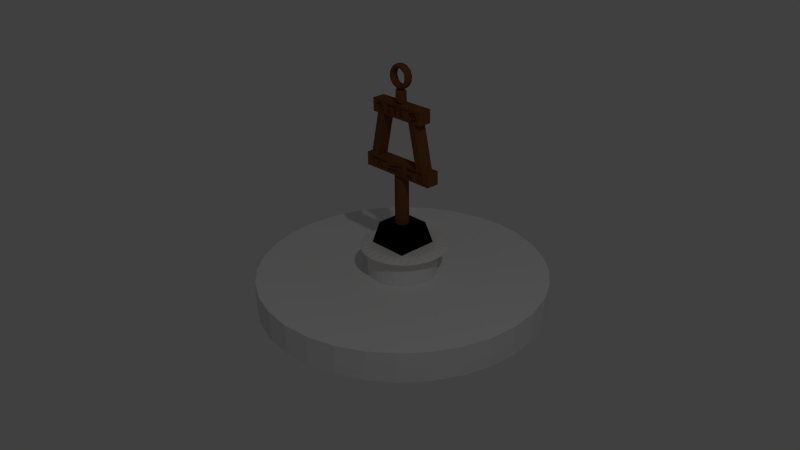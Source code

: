 # Source: bent.blend  (saved by Blender 2.67.0; exported with 4.5.12 LTS)
import bpy
from mathutils import Matrix  # noqa: F401  (used for matrix-valued properties, if any)

bpy.ops.wm.read_factory_settings(use_empty=True)
scene = bpy.context.scene
scene.name = 'Scene'

# ---- collections
col_collection_1 = bpy.data.collections.new('Collection 1'); scene.collection.children.link(col_collection_1)

# ---- materials (node trees are filled in below, after node groups)
mat_material = bpy.data.materials.new('Material')
mat_material.alpha_threshold = 0.0
mat_material.use_transparent_shadow = False
mat_material.diffuse_color = (0.7921, 0.776, 0.733, 1.0)
mat_material.roughness = 0.5
mat_material.specular_intensity = 0.572
mat_material.line_color = (0.0, 0.0, 0.0, 1.0)
mat_brick = bpy.data.materials.new('brick')
mat_brick.alpha_threshold = 0.0
mat_brick.use_transparent_shadow = False
mat_brick.roughness = 0.5
mat_brick.line_color = (0.0, 0.0, 0.0, 1.0)
mat_bronze_001 = bpy.data.materials.new('bronze.001')
mat_bronze_001.alpha_threshold = 0.0
mat_bronze_001.use_transparent_shadow = False
mat_bronze_001.diffuse_color = (0.1812, 0.06848, 0.02122, 1.0)
mat_bronze_001.roughness = 0.5
mat_bronze_001.line_color = (0.0, 0.0, 0.0, 1.0)
mat_material_004 = bpy.data.materials.new('Material.004')
mat_material_004.alpha_threshold = 0.0
mat_material_004.use_transparent_shadow = False
mat_material_004.roughness = 0.5
mat_material_004.line_color = (0.0, 0.0, 0.0, 1.0)
mat_material_001 = bpy.data.materials.new('Material.001')
mat_material_001.alpha_threshold = 0.0
mat_material_001.use_transparent_shadow = False
mat_material_001.preview_render_type = 'CUBE'
mat_material_001.diffuse_color = (0.0, 0.0, 0.0, 1.0)
mat_material_001.roughness = 0.5
mat_material_001.line_color = (0.0, 0.0, 0.0, 1.0)

# ---- material node trees

# ---- world
world_world = bpy.data.worlds.new('World'); scene.world = world_world
world_world.color = (0.05088, 0.05088, 0.05088)
world_world.use_sun_shadow = False
world_world.sun_shadow_jitter_overblur = 0.0
world_world.cycles.sampling_method = 'MANUAL'
world_world.cycles.sample_map_resolution = 256

# ---- cameras
cam_camera = bpy.data.cameras.new('Camera')
cam_camera.clip_end = 100.0
cam_camera.lens = 35.0
cam_camera.sensor_width = 32.0
cam_camera.sensor_height = 18.0
cam_camera.ortho_scale = 7.314
cam_camera.dof.focus_distance = 0.0
cam_camera.dof.aperture_fstop = 128.0

# ---- lights
light_lamp = bpy.data.lights.new('Lamp', 'POINT')
light_lamp.transmission_factor = 0.0
light_lamp.cutoff_distance = 30.0
light_lamp.energy = 100.0
light_lamp.shadow_buffer_clip_start = 1.001
light_lamp.shadow_soft_size = 0.1
light_lamp.shadow_maximum_resolution = 0.006
light_lamp.use_absolute_resolution = True
light_lamp.cycles.use_multiple_importance_sampling = False

# ---- meshes
me_cylinder_003 = bpy.data.meshes.new('Cylinder.003')
me_cylinder_003.from_pydata([(0.09755, 0.9904, 0.0), (0.2889, 0.9523, 0.0), (0.4691, 0.8777, 0.0), (0.6313, 0.7693, 0.0), (0.7693, 0.6313, 0.0), (0.8777, 0.4691, 0.0), (0.9523, 0.2889, 0.0), (0.9904, 0.09755, 0.0), (0.9904, -0.09755, 0.0), (0.9523, -0.2889, 0.0), (0.8777, -0.4691, 0.0), (0.7693, -0.6313, 0.0), (0.6313, -0.7693, 0.0), (0.4691, -0.8777, 0.0), (0.2889, -0.9523, 0.0), (0.09754, -0.9904, 0.0), (-0.09755, -0.9904, 0.0), (-0.2889, -0.9523, 0.0), (-0.4691, -0.8777, 0.0), (-0.6313, -0.7693, 0.0), (-0.7693, -0.6313, 0.0), (-0.8777, -0.4691, 0.0), (-0.9523, -0.2889, 0.0), (-0.9904, -0.09754, 0.0), (-0.9904, 0.09755, 0.0), (-0.9523, 0.2889, 0.0), (-0.8777, 0.4691, 0.0), (-0.7693, 0.6313, 0.0), (-0.6313, 0.7693, 0.0), (-0.4691, 0.8777, 0.0), (1.378e-07, 2.962e-07, 1.0), (-0.09754, 0.9904, 0.0), (-0.2889, 0.9523, 0.0), (1.187e-07, 2.85e-07, -1.0), (0.07316, 0.7428, -0.75), (0.07316, 0.7428, 0.75), (1.881e-07, 0.9952, 0.0), (0.1942, 0.9761, 0.0), (0.2167, 0.7142, -0.75), (0.2167, 0.7142, 0.75), (0.3808, 0.9194, 0.0), (0.3518, 0.6583, -0.75), (0.3518, 0.6583, 0.75), (0.5529, 0.8275, 0.0), (0.4735, 0.577, -0.75), (0.4735, 0.577, 0.75), (0.7037, 0.7037, 0.0), (0.577, 0.4735, -0.75), (0.577, 0.4735, 0.75), (0.8275, 0.5529, 0.0), (0.6583, 0.3518, -0.75), (0.6583, 0.3518, 0.75), (0.9194, 0.3808, 0.0), (0.7142, 0.2167, -0.75), (0.7142, 0.2167, 0.75), (0.9761, 0.1942, 0.0), (0.7428, 0.07316, -0.75), (0.7428, 0.07316, 0.75), (0.9952, 7.637e-08, 0.0), (0.7428, -0.07316, -0.75), (0.7428, -0.07316, 0.75), (0.9761, -0.1942, 0.0), (0.7142, -0.2167, -0.75), (0.7142, -0.2167, 0.75), (0.9194, -0.3808, 0.0), (0.6583, -0.3518, -0.75), (0.6583, -0.3518, 0.75), (0.8275, -0.5529, 0.0), (0.577, -0.4735, -0.75), (0.577, -0.4735, 0.75), (0.7037, -0.7037, 0.0), (0.4735, -0.577, -0.75), (0.4735, -0.577, 0.75), (0.5529, -0.8275, 0.0), (0.3518, -0.6583, -0.75), (0.3518, -0.6583, 0.75), (0.3808, -0.9194, 0.0), (0.2167, -0.7142, -0.75), (0.2167, -0.7142, 0.75), (0.1942, -0.9761, 0.0), (0.07316, -0.7428, -0.75), (0.07316, -0.7428, 0.75), (-3.241e-07, -0.9952, 0.0), (-0.07316, -0.7428, -0.75), (-0.07316, -0.7428, 0.75), (-0.1942, -0.9761, 0.0), (-0.2167, -0.7142, -0.75), (-0.2167, -0.7142, 0.75), (-0.3808, -0.9194, 0.0), (-0.3518, -0.6583, -0.75), (-0.3518, -0.6583, 0.75), (-0.5529, -0.8275, 0.0), (-0.4735, -0.577, -0.75), (-0.4735, -0.577, 0.75), (-0.7037, -0.7037, 0.0), (-0.577, -0.4735, -0.75), (-0.577, -0.4735, 0.75), (-0.8275, -0.5529, 0.0), (-0.6583, -0.3518, -0.75), (-0.6583, -0.3518, 0.75), (-0.9194, -0.3808, 0.0), (-0.7142, -0.2167, -0.75), (-0.7142, -0.2167, 0.75), (-0.9761, -0.1942, 0.0), (-0.7428, -0.07316, -0.75), (-0.7428, -0.07316, 0.75), (-0.9952, 9.593e-07, 0.0), (-0.7428, 0.07316, -0.75), (-0.7428, 0.07316, 0.75), (-0.9761, 0.1942, 0.0), (-0.7142, 0.2167, -0.75), (-0.7142, 0.2167, 0.75), (-0.9194, 0.3808, 0.0), (-0.6583, 0.3518, -0.75), (-0.6583, 0.3518, 0.75), (-0.8275, 0.5529, 0.0), (-0.577, 0.4735, -0.75), (-0.577, 0.4735, 0.75), (-0.7037, 0.7037, 0.0), (-0.4735, 0.577, -0.75), (-0.4735, 0.577, 0.75), (-0.5529, 0.8275, 0.0), (-0.3518, 0.6583, -0.75), (-0.3518, 0.6583, 0.75), (-0.3808, 0.9194, 0.0), (-0.2167, 0.7142, -0.75), (-0.2167, 0.7142, 0.75), (-0.1942, 0.9761, 0.0), (-0.07316, 0.7428, -0.75), (-0.07316, 0.7428, 0.75), (2.64e-07, 0.8825, -0.5556), (2.657e-07, 0.8825, 0.5556), (0.1722, 0.8655, -0.5556), (0.1722, 0.8655, 0.5556), (0.3377, 0.8153, -0.5556), (0.3377, 0.8153, 0.5556), (0.4903, 0.7338, -0.5556), (0.4903, 0.7338, 0.5556), (0.624, 0.624, -0.5556), (0.624, 0.624, 0.5556), (0.7338, 0.4903, -0.5556), (0.7338, 0.4903, 0.5556), (0.8153, 0.3377, -0.5556), (0.8153, 0.3377, 0.5556), (0.8655, 0.1722, -0.5556), (0.8655, 0.1722, 0.5556), (0.8825, 9.905e-08, -0.5556), (0.8825, 1.003e-07, 0.5556), (0.8655, -0.1722, -0.5556), (0.8655, -0.1722, 0.5556), (0.8153, -0.3377, -0.5556), (0.8153, -0.3377, 0.5556), (0.7338, -0.4903, -0.5556), (0.7338, -0.4903, 0.5556), (0.624, -0.624, -0.5556), (0.624, -0.624, 0.5556), (0.4903, -0.7338, -0.5556), (0.4903, -0.7338, 0.5556), (0.3377, -0.8153, -0.5556), (0.3377, -0.8153, 0.5556), (0.1722, -0.8655, -0.5556), (0.1722, -0.8655, 0.5556), (-2.751e-07, -0.8825, -0.5556), (-2.729e-07, -0.8825, 0.5556), (-0.1722, -0.8655, -0.5556), (-0.1722, -0.8655, 0.5556), (-0.3377, -0.8153, -0.5556), (-0.3377, -0.8153, 0.5556), (-0.4903, -0.7338, -0.5556), (-0.4903, -0.7338, 0.5556), (-0.624, -0.624, -0.5556), (-0.624, -0.624, 0.5556), (-0.7338, -0.4903, -0.5556), (-0.7338, -0.4903, 0.5556), (-0.8153, -0.3377, -0.5556), (-0.8153, -0.3377, 0.5556), (-0.8655, -0.1722, -0.5556), (-0.8655, -0.1722, 0.5556), (-0.8825, 8.834e-07, -0.5556), (-0.8825, 8.846e-07, 0.5556), (-0.8655, 0.1722, -0.5556), (-0.8655, 0.1722, 0.5556), (-0.8153, 0.3377, -0.5556), (-0.8153, 0.3377, 0.5556), (-0.7338, 0.4903, -0.5556), (-0.7338, 0.4903, 0.5556), (-0.624, 0.624, -0.5556), (-0.624, 0.624, 0.5556), (-0.4903, 0.7338, -0.5556), (-0.4903, 0.7338, 0.5556), (-0.3377, 0.8153, -0.5556), (-0.3377, 0.8153, 0.5556), (-0.1722, 0.8655, -0.5556), (-0.1722, 0.8655, 0.5556)], [], [(0, 34, 130, 36), (0, 36, 131, 35), (0, 35, 133, 37), (0, 37, 132, 34), (1, 38, 132, 37), (1, 37, 133, 39), (1, 39, 135, 40), (1, 40, 134, 38), (2, 41, 134, 40), (2, 40, 135, 42), (2, 42, 137, 43), (2, 43, 136, 41), (3, 44, 136, 43), (3, 43, 137, 45), (3, 45, 139, 46), (3, 46, 138, 44), (4, 47, 138, 46), (4, 46, 139, 48), (4, 48, 141, 49), (4, 49, 140, 47), (5, 50, 140, 49), (5, 49, 141, 51), (5, 51, 143, 52), (5, 52, 142, 50), (6, 53, 142, 52), (6, 52, 143, 54), (6, 54, 145, 55), (6, 55, 144, 53), (7, 56, 144, 55), (7, 55, 145, 57), (7, 57, 147, 58), (7, 58, 146, 56), (8, 59, 146, 58), (8, 58, 147, 60), (8, 60, 149, 61), (8, 61, 148, 59), (9, 62, 148, 61), (9, 61, 149, 63), (9, 63, 151, 64), (9, 64, 150, 62), (10, 65, 150, 64), (10, 64, 151, 66), (10, 66, 153, 67), (10, 67, 152, 65), (11, 68, 152, 67), (11, 67, 153, 69), (11, 69, 155, 70), (11, 70, 154, 68), (12, 71, 154, 70), (12, 70, 155, 72), (12, 72, 157, 73), (12, 73, 156, 71), (13, 74, 156, 73), (13, 73, 157, 75), (13, 75, 159, 76), (13, 76, 158, 74), (14, 77, 158, 76), (14, 76, 159, 78), (14, 78, 161, 79), (14, 79, 160, 77), (15, 80, 160, 79), (15, 79, 161, 81), (15, 81, 163, 82), (15, 82, 162, 80), (16, 83, 162, 82), (16, 82, 163, 84), (16, 84, 165, 85), (16, 85, 164, 83), (17, 86, 164, 85), (17, 85, 165, 87), (17, 87, 167, 88), (17, 88, 166, 86), (18, 89, 166, 88), (18, 88, 167, 90), (18, 90, 169, 91), (18, 91, 168, 89), (19, 92, 168, 91), (19, 91, 169, 93), (19, 93, 171, 94), (19, 94, 170, 92), (20, 95, 170, 94), (20, 94, 171, 96), (20, 96, 173, 97), (20, 97, 172, 95), (21, 98, 172, 97), (21, 97, 173, 99), (21, 99, 175, 100), (21, 100, 174, 98), (22, 101, 174, 100), (22, 100, 175, 102), (22, 102, 177, 103), (22, 103, 176, 101), (23, 104, 176, 103), (23, 103, 177, 105), (23, 105, 179, 106), (23, 106, 178, 104), (24, 107, 178, 106), (24, 106, 179, 108), (24, 108, 181, 109), (24, 109, 180, 107), (25, 110, 180, 109), (25, 109, 181, 111), (25, 111, 183, 112), (25, 112, 182, 110), (26, 113, 182, 112), (26, 112, 183, 114), (26, 114, 185, 115), (26, 115, 184, 113), (27, 116, 184, 115), (27, 115, 185, 117), (27, 117, 187, 118), (27, 118, 186, 116), (28, 119, 186, 118), (28, 118, 187, 120), (28, 120, 189, 121), (28, 121, 188, 119), (29, 122, 188, 121), (29, 121, 189, 123), (29, 123, 191, 124), (29, 124, 190, 122), (105, 177, 102, 175, 99, 173, 96, 30, 111, 181, 108, 179), (123, 189, 120, 187, 117, 185, 114, 183, 111, 30, 42, 135, 39, 133, 35, 131, 129, 193, 126, 191), (78, 159, 75, 157, 72, 155, 69, 30, 96, 171, 93, 169, 90, 167, 87, 165, 84, 163, 81, 161), (45, 137, 42, 30, 69, 153, 66, 151, 63, 149, 60, 147, 57, 145, 54, 143, 51, 141, 48, 139), (31, 128, 192, 127), (31, 127, 193, 129), (31, 129, 131, 36), (31, 36, 130, 128), (32, 125, 190, 124), (32, 124, 191, 126), (32, 126, 193, 127), (32, 127, 192, 125), (71, 156, 74, 158, 77, 160, 80, 33, 59, 148, 62, 150, 65, 152, 68, 154), (125, 192, 128, 33, 110, 182, 113, 184, 116, 186, 119, 188, 122, 190), (104, 178, 107, 180, 110, 33, 80, 162, 83, 164, 86, 166, 89, 168, 92, 170, 95, 172, 98, 174, 101, 176), (53, 144, 56, 146, 59, 33, 128, 130, 34, 132, 38, 134, 41, 136, 44, 138, 47, 140, 50, 142)])
me_cylinder_003.materials.append(mat_material)
me_cylinder_003.use_remesh_preserve_volume = False
me_cylinder_003.use_remesh_preserve_attributes = False
me_cylinder_003.use_mirror_vertex_groups = False
me_cylinder_003.update()
me_cylinder_002 = bpy.data.meshes.new('Cylinder.002')
me_cylinder_002.from_pydata([(0.0, 1.0, -1.0), (0.0, 1.0, 1.0), (0.1951, 0.9808, -1.0), (0.1951, 0.9808, 1.0), (0.3827, 0.9239, -1.0), (0.3827, 0.9239, 1.0), (0.5556, 0.8315, -1.0), (0.5556, 0.8315, 1.0), (0.7071, 0.7071, -1.0), (0.7071, 0.7071, 1.0), (0.8315, 0.5556, -1.0), (0.8315, 0.5556, 1.0), (0.9239, 0.3827, -1.0), (0.9239, 0.3827, 1.0), (0.9808, 0.1951, -1.0), (0.9808, 0.1951, 1.0), (1.0, 7.55e-08, -1.0), (1.0, 7.55e-08, 1.0), (0.9808, -0.1951, -1.0), (0.9808, -0.1951, 1.0), (0.9239, -0.3827, -1.0), (0.9239, -0.3827, 1.0), (0.8315, -0.5556, -1.0), (0.8315, -0.5556, 1.0), (0.7071, -0.7071, -1.0), (0.7071, -0.7071, 1.0), (0.5556, -0.8315, -1.0), (0.5556, -0.8315, 1.0), (0.3827, -0.9239, -1.0), (0.3827, -0.9239, 1.0), (0.1951, -0.9808, -1.0), (0.1951, -0.9808, 1.0), (-3.258e-07, -1.0, -1.0), (-3.258e-07, -1.0, 1.0), (-0.1951, -0.9808, -1.0), (-0.1951, -0.9808, 1.0), (-0.3827, -0.9239, -1.0), (-0.3827, -0.9239, 1.0), (-0.5556, -0.8315, -1.0), (-0.5556, -0.8315, 1.0), (-0.7071, -0.7071, -1.0), (-0.7071, -0.7071, 1.0), (-0.8315, -0.5556, -1.0), (-0.8315, -0.5556, 1.0), (-0.9239, -0.3827, -1.0), (-0.9239, -0.3827, 1.0), (-0.9808, -0.1951, -1.0), (-0.9808, -0.1951, 1.0), (-1.0, 9.656e-07, -1.0), (-1.0, 9.656e-07, 1.0), (-0.9808, 0.1951, -1.0), (-0.9808, 0.1951, 1.0), (-0.9239, 0.3827, -1.0), (-0.9239, 0.3827, 1.0), (-0.8315, 0.5556, -1.0), (-0.8315, 0.5556, 1.0), (-0.7071, 0.7071, -1.0), (-0.7071, 0.7071, 1.0), (-0.5556, 0.8315, -1.0), (-0.5556, 0.8315, 1.0), (-0.3827, 0.9239, -1.0), (-0.3827, 0.9239, 1.0), (-0.1951, 0.9808, -1.0), (-0.1951, 0.9808, 1.0)], [], [(0, 1, 3, 2), (2, 3, 5, 4), (4, 5, 7, 6), (6, 7, 9, 8), (8, 9, 11, 10), (10, 11, 13, 12), (12, 13, 15, 14), (14, 15, 17, 16), (16, 17, 19, 18), (18, 19, 21, 20), (20, 21, 23, 22), (22, 23, 25, 24), (24, 25, 27, 26), (26, 27, 29, 28), (28, 29, 31, 30), (30, 31, 33, 32), (32, 33, 35, 34), (34, 35, 37, 36), (36, 37, 39, 38), (38, 39, 41, 40), (40, 41, 43, 42), (42, 43, 45, 44), (44, 45, 47, 46), (46, 47, 49, 48), (48, 49, 51, 50), (50, 51, 53, 52), (52, 53, 55, 54), (54, 55, 57, 56), (56, 57, 59, 58), (58, 59, 61, 60), (3, 1, 63, 61, 59, 57, 55, 53, 51, 49, 47, 45, 43, 41, 39, 37, 35, 33, 31, 29, 27, 25, 23, 21, 19, 17, 15, 13, 11, 9, 7, 5), (62, 63, 1, 0), (60, 61, 63, 62), (0, 2, 4, 6, 8, 10, 12, 14, 16, 18, 20, 22, 24, 26, 28, 30, 32, 34, 36, 38, 40, 42, 44, 46, 48, 50, 52, 54, 56, 58, 60, 62)])
_uv = me_cylinder_002.uv_layers.new(name='UVMap')
_uv.uv.foreach_set('vector', [0.586, -0.1713, 0.586, -1.289, 0.6956, -1.289, 0.6956, -0.1713, 0.6956, -0.1713, 0.6956, -1.289, 0.8051, -1.289, 0.8052, -0.1713, 0.8052, -0.1713, 0.8051, -1.289, 0.9147, -1.289, 0.9147, -0.1713, 0.9147, -0.1713, 0.9147, -1.289, 1.024, -1.289, 1.024, -0.1713, 1.024, -0.1713, 1.024, -1.289, 1.134, -1.289, 1.134, -0.1713, 1.134, -0.1713, 1.134, -1.289, 1.243, -1.289, 1.243, -0.1713, 1.243, -0.1713, 1.243, -1.289, 1.353, -1.289, 1.353, -0.1713, 1.353, -0.1713, 1.353, -1.289, 1.463, -1.289, 1.463, -0.1713, 1.463, -0.1713, 1.463, -1.289, 1.572, -1.289, 1.572, -0.1713, 1.572, -0.1713, 1.572, -1.289, 1.682, -1.289, 1.682, -0.1713, 1.682, -0.1713, 1.682, -1.289, 1.791, -1.289, 1.791, -0.1713, 1.791, -0.1713, 1.791, -1.289, 1.901, -1.289, 1.901, -0.1713, 1.901, -0.1713, 1.901, -1.289, 2.01, -1.289, 2.01, -0.1713, 2.01, -0.1713, 2.01, -1.289, 2.12, -1.289, 2.12, -0.1713, 2.12, -0.1713, 2.12, -1.289, 2.229, -1.289, 2.229, -0.1713, 2.229, -0.1713, 2.229, -1.289, 2.339, -1.289, 2.339, -0.1713, -1.167, -0.1712, -1.167, -1.289, -1.057, -1.289, -1.057, -0.1712, -1.057, -0.1712, -1.057, -1.289, -0.9479, -1.289, -0.9478, -0.1712, -0.9478, -0.1712, -0.9479, -1.289, -0.8383, -1.289, -0.8383, -0.1712, -0.8383, -0.1712, -0.8383, -1.289, -0.7287, -1.289, -0.7287, -0.1712, -0.7287, -0.1712, -0.7287, -1.289, -0.6192, -1.289, -0.6191, -0.1712, -0.6191, -0.1712, -0.6192, -1.289, -0.5096, -1.289, -0.5096, -0.1712, -0.5096, -0.1712, -0.5096, -1.289, -0.4001, -1.289, -0.4, -0.1712, -0.4, -0.1712, -0.4001, -1.289, -0.2905, -1.289, -0.2905, -0.1712, -0.2905, -0.1712, -0.2905, -1.289, -0.1809, -1.289, -0.1809, -0.1712, -0.1809, -0.1712, -0.1809, -1.289, -0.07137, -1.289, -0.07133, -0.1712, -0.07133, -0.1712, -0.07137, -1.289, 0.0382, -1.289, 0.03823, -0.1713, 0.03823, -0.1713, 0.0382, -1.289, 0.1478, -1.289, 0.1478, -0.1713, 0.1478, -0.1713, 0.1478, -1.289, 0.2573, -1.289, 0.2574, -0.1713, 0.2574, -0.1713, 0.2573, -1.289, 0.3669, -1.289, 0.3669, -0.1713, 1.753, 3.014, 1.675, 3.092, 1.584, 3.152, 1.483, 3.194, 1.375, 3.216, 1.266, 3.216, 1.158, 3.194, 1.057, 3.152, 0.9661, 3.092, 0.8886, 3.014, 0.8278, 2.923, 0.7858, 2.822, 0.7644, 2.714, 0.7644, 2.605, 0.7858, 2.497, 0.8278, 2.396, 0.8886, 2.305, 0.9661, 2.227, 1.057, 2.167, 1.158, 2.125, 1.266, 2.103, 1.375, 2.103, 1.483, 2.125, 1.584, 2.167, 1.675, 2.227, 1.753, 2.305, 1.814, 2.396, 1.855, 2.497, 1.877, 2.605, 1.877, 2.714, 1.855, 2.822, 1.814, 2.923, 0.4765, -0.1713, 0.4765, -1.289, 0.586, -1.289, 0.586, -0.1713, 0.3669, -0.1713, 0.3669, -1.289, 0.4765, -1.289, 0.4765, -0.1713, -1.346, 2.591, -1.245, 2.549, -1.138, 2.528, -1.028, 2.528, -0.9206, 2.549, -0.8194, 2.591, -0.7283, 2.652, -0.6508, 2.73, -0.5899, 2.821, -0.548, 2.922, -0.5266, 3.03, -0.5266, 3.139, -0.548, 3.247, -0.5899, 3.348, -0.6508, 3.439, -0.7283, 3.516, -0.8194, 3.577, -0.9206, 3.619, -1.028, 3.641, -1.138, 3.641, -1.245, 3.619, -1.346, 3.577, -1.437, 3.516, -1.515, 3.439, -1.576, 3.348, -1.618, 3.247, -1.639, 3.139, -1.639, 3.03, -1.618, 2.922, -1.576, 2.821, -1.515, 2.73, -1.437, 2.652])
me_cylinder_002.materials.append(mat_brick)
me_cylinder_002.use_remesh_preserve_volume = False
me_cylinder_002.use_remesh_preserve_attributes = False
me_cylinder_002.use_mirror_vertex_groups = False
me_cylinder_002.update()
me_cube_004 = bpy.data.meshes.new('Cube.004')
me_cube_004.from_pydata([], [], [])
me_cube_004.use_remesh_preserve_volume = False
me_cube_004.use_remesh_preserve_attributes = False
me_cube_004.use_mirror_vertex_groups = False
me_cube_004.update()
me_cube = bpy.data.meshes.new('Cube')
me_cube.from_pydata([(-1.0, -1.0, -1.0), (-1.0, 1.0, -1.0), (1.0, 1.0, -1.0), (1.0, -1.0, -1.0), (-1.0, -1.0, 1.0), (-1.0, 1.0, 1.0), (1.0, 1.0, 1.0), (1.0, -1.0, 1.0), (0.3315, 1.0, 1.0), (0.8327, 1.0, 1.0), (0.8248, 1.0, -1.0), (0.3322, 1.0, -1.0), (0.332, 1.0, -0.3318), (0.3321, 1.0, -0.6553), (0.8263, 1.0, -0.6385), (0.8275, 1.0, -0.3161), (0.4988, 1.0, 0.6682), (0.496, 1.0, -0.3238), (0.8275, 1.0, -0.3161), (0.8263, 1.0, -0.6385), (0.3321, 1.0, -0.6553), (0.332, 1.0, -0.3318), (0.496, 1.0, -0.3238), (0.4988, 1.0, 0.6682), (0.6617, 1.0, 0.6613), (0.6634, 1.0, -0.3164), (0.6617, 1.0, 0.6613), (0.6634, 1.0, -0.3164), (0.4988, 1.0, 0.6682), (0.496, 1.0, -0.3238), (0.8275, 1.0, -0.3161), (0.8263, 1.0, -0.6385), (0.3321, 1.0, -0.6553), (0.332, 1.0, -0.3318), (0.6617, 1.0, 0.6613), (0.6634, 1.0, -0.3164), (-0.1623, 1.0, 1.0), (-0.1613, 1.0, -1.0), (0.3316, 1.0, 0.6684), (-0.1621, 1.0, 0.6657), (-0.1614, 1.0, -0.8129), (0.3321, 1.0, -0.8236), (0.3319, 1.0, 0.005223), (0.3317, 1.0, 0.3359), (0.007112, 1.0, 0.004315), (-0.3253, 1.0, -1.0), (-0.3259, 1.0, 1.0), (-0.8212, 1.0, -1.0), (-0.822, 1.0, 1.0), (-0.3257, 1.0, 0.1747), (-0.3259, 1.0, 0.8359), (0.3321, 1.0, -0.6553), (0.332, 1.0, -0.3318), (0.6617, 1.0, 0.6613), (0.6634, 1.0, -0.3164), (-0.8219, 1.0, 0.8316), (-0.3255, 1.0, -0.3212), (-0.4911, 1.0, 0.1704), (-0.4911, 1.0, 0.8403), (0.8263, 1.0, -0.6385), (0.8275, 1.0, -0.3161), (0.496, 1.0, -0.3238), (0.4988, 1.0, 0.6682), (-0.8213, 1.0, -0.8171), (-0.3254, 1.0, -0.8171), (-0.4911, 1.0, -0.3212), (-0.4911, 1.0, -0.4865), (-0.6562, 1.0, -0.4865), (-0.6569, 1.0, 0.8316), (0.3316, 1.0, 0.6684), (-0.1621, 1.0, 0.6657), (-0.1614, 1.0, -0.8129), (0.3319, 1.0, 0.005223), (0.3317, 1.0, 0.3359), (0.007112, 1.0, 0.004315), (-0.3257, 1.0, 0.1747), (-0.3259, 1.0, 0.8359), (-0.8219, 1.0, 0.8316), (-0.3255, 1.0, -0.3212), (-0.4911, 1.0, 0.1704), (-0.4911, 1.0, 0.8403), (-0.8213, 1.0, -0.8171), (-0.3254, 1.0, -0.8171), (-0.4911, 1.0, -0.3212), (-0.4911, 1.0, -0.4865), (-0.6562, 1.0, -0.4865), (-0.6569, 1.0, 0.8316), (0.3321, 0.7666, -0.6553), (0.332, 0.7666, -0.3318), (0.6617, 0.7666, 0.6613), (0.6634, 0.7666, -0.3164), (0.8263, 0.7666, -0.6385), (0.8275, 0.7666, -0.3161), (0.496, 0.7666, -0.3238), (0.4988, 0.7666, 0.6682), (0.3316, 0.7666, 0.6684), (-0.1621, 0.7666, 0.6657), (-0.1614, 0.7666, -0.8129), (0.3319, 0.7666, 0.005223), (0.3317, 0.7666, 0.3359), (0.007112, 0.7666, 0.004315), (-0.3257, 0.7666, 0.1747), (-0.3259, 0.7666, 0.8359), (-0.8219, 0.7666, 0.8316), (-0.3255, 0.7666, -0.3212), (-0.4911, 0.7666, 0.1704), (-0.4911, 0.7666, 0.8403), (-0.8213, 0.7666, -0.8171), (-0.3254, 0.7666, -0.8171), (-0.4911, 0.7666, -0.3212), (-0.4911, 0.7666, -0.4865), (-0.6562, 0.7666, -0.4865), (-0.6569, 0.7666, 0.8316)], [], [(4, 5, 1, 0), (13, 14, 10, 11, 41), (6, 7, 3, 2), (7, 4, 0, 3), (0, 1, 47, 45, 37, 11, 10, 2, 3), (7, 6, 9, 8, 36, 46, 48, 5, 4), (10, 14, 15, 9, 6, 2), (5, 48, 55, 63, 47, 1), (8, 9, 15, 25, 24, 23, 22, 12, 42, 43, 38), (19, 20, 32, 31), (15, 14, 19, 18), (23, 24, 26, 16), (22, 23, 16, 17), (25, 15, 18, 27), (13, 12, 21, 20), (12, 22, 17, 21), (14, 13, 20, 19), (24, 25, 27, 26), (30, 31, 59, 60), (27, 18, 30, 35), (17, 16, 28, 29), (21, 17, 29, 33), (26, 27, 35, 34), (20, 21, 33, 32), (16, 26, 34, 28), (18, 19, 31, 30), (40, 42, 12, 13, 41), (36, 8, 38, 39), (40, 41, 11, 37), (49, 57, 79, 75), (42, 44, 43), (46, 36, 39, 40, 37, 45, 64, 56, 49, 50), (63, 64, 45, 47), (64, 63, 81, 82), (66, 65, 83, 84), (48, 46, 50, 58, 57, 49, 56, 65, 66, 67, 68, 55), (76, 75, 101, 102), (81, 77, 103, 107), (51, 52, 88, 87), (86, 85, 111, 112), (43, 44, 74, 73), (67, 66, 84, 85), (63, 55, 77, 81), (57, 58, 80, 79), (32, 33, 52, 51), (38, 43, 73, 69), (68, 67, 85, 86), (56, 64, 82, 78), (58, 50, 76, 80), (29, 28, 62, 61), (28, 34, 53, 62), (42, 40, 71, 72), (55, 68, 86, 77), (39, 38, 69, 70), (34, 35, 54, 53), (50, 49, 75, 76), (33, 29, 61, 52), (40, 39, 70, 71), (65, 56, 78, 83), (35, 30, 60, 54), (31, 32, 51, 59), (44, 42, 72, 74), (88, 93, 94, 89, 90, 92, 91, 87), (96, 95, 99, 100, 98, 97), (103, 112, 111, 110, 109, 104, 108, 107), (101, 105, 106, 102), (71, 70, 96, 97), (77, 86, 112, 103), (53, 54, 90, 89), (78, 82, 108, 104), (75, 79, 105, 101), (69, 73, 99, 95), (83, 78, 104, 109), (79, 80, 106, 105), (72, 71, 97, 98), (61, 62, 94, 93), (52, 61, 93, 88), (84, 83, 109, 110), (80, 76, 102, 106), (74, 72, 98, 100), (54, 60, 92, 90), (62, 53, 89, 94), (60, 59, 91, 92), (85, 84, 110, 111), (59, 51, 87, 91), (82, 81, 107, 108), (73, 74, 100, 99), (70, 69, 95, 96)])
_uv = me_cube.uv_layers.new(name='UVMap')
_uv.uv.foreach_set('vector', [0.8064, 0.7915, 1.0, 0.7915, 1.0, 1.001, 0.8064, 1.001, 0.5707, 0.334, 0.569, 0.08666, 0.6051, 0.08738, 0.6051, 0.334, 0.5875, 0.334, 1.001, 0.2094, 0.8067, 0.2094, 0.8067, 0.0002402, 1.001, 0.0002402, 0.1964, 0.9946, 8.378e-05, 0.9946, 8.378e-05, 0.003525, 0.1964, 0.003525, 0.6064, 1.0, 0.6064, 0.009782, 0.6243, 0.009782, 0.6738, 0.009782, 0.6901, 0.009782, 0.7394, 0.009782, 0.7886, 0.009782, 0.806, 0.009782, 0.806, 1.0, 0.4044, 0.001844, 0.4044, 0.9984, 0.3873, 0.9984, 0.3361, 0.9984, 0.2856, 0.9984, 0.2688, 0.9984, 0.2181, 0.9984, 0.1999, 0.9984, 0.1999, 0.001844, 0.6051, 0.08738, 0.569, 0.08666, 0.5368, 0.08603, 0.4055, 0.08343, 0.4055, -0.0003002, 0.6051, -0.0003002, 0.4055, 1.001, 0.4055, 0.9117, 0.4223, 0.9117, 0.5868, 0.9114, 0.6051, 0.9114, 0.6051, 1.001, 0.4055, 0.3343, 0.4055, 0.08343, 0.5368, 0.08603, 0.5369, 0.1682, 0.4393, 0.169, 0.4386, 0.2506, 0.5376, 0.252, 0.5384, 0.3341, 0.5048, 0.3341, 0.4718, 0.3342, 0.4386, 0.3343, 0.569, 0.08666, 0.5707, 0.334, 0.5707, 0.334, 0.569, 0.08666, 0.5368, 0.08603, 0.569, 0.08666, 0.569, 0.08666, 0.5368, 0.08603, 0.4386, 0.2506, 0.4393, 0.169, 0.4393, 0.169, 0.4386, 0.2506, 0.5376, 0.252, 0.4386, 0.2506, 0.4386, 0.2506, 0.5376, 0.252, 0.5369, 0.1682, 0.5368, 0.08603, 0.5368, 0.08603, 0.5369, 0.1682, 0.5707, 0.334, 0.5384, 0.3341, 0.5384, 0.3341, 0.5707, 0.334, 0.5384, 0.3341, 0.5376, 0.252, 0.5376, 0.252, 0.5384, 0.3341, 0.569, 0.08666, 0.5707, 0.334, 0.5707, 0.334, 0.569, 0.08666, 0.4393, 0.169, 0.5369, 0.1682, 0.5369, 0.1682, 0.4393, 0.169, 0.5368, 0.08603, 0.569, 0.08666, 0.569, 0.08666, 0.5368, 0.08603, 0.5369, 0.1682, 0.5368, 0.08603, 0.5368, 0.08603, 0.5369, 0.1682, 0.5376, 0.252, 0.4386, 0.2506, 0.4386, 0.2506, 0.5376, 0.252, 0.5384, 0.3341, 0.5376, 0.252, 0.5376, 0.252, 0.5384, 0.3341, 0.4393, 0.169, 0.5369, 0.1682, 0.5369, 0.1682, 0.4393, 0.169, 0.5707, 0.334, 0.5384, 0.3341, 0.5384, 0.3341, 0.5707, 0.334, 0.4386, 0.2506, 0.4393, 0.169, 0.4393, 0.169, 0.4386, 0.2506, 0.5368, 0.08603, 0.569, 0.08666, 0.569, 0.08666, 0.5368, 0.08603, 0.5864, 0.581, 0.5048, 0.3341, 0.5384, 0.3341, 0.5707, 0.334, 0.5875, 0.334, 0.4055, 0.5815, 0.4055, 0.3343, 0.4386, 0.3343, 0.4389, 0.5814, 0.5864, 0.581, 0.5875, 0.334, 0.6051, 0.334, 0.6051, 0.581, 0.4879, 0.6633, 0.4883, 0.7461, 0.4883, 0.7461, 0.4879, 0.6633, 0.5048, 0.3341, 0.5049, 0.4967, 0.4718, 0.3342, 0.4055, 0.6634, 0.4055, 0.5815, 0.4389, 0.5814, 0.5864, 0.581, 0.6051, 0.581, 0.6051, 0.6631, 0.5868, 0.6631, 0.5373, 0.6632, 0.4879, 0.6633, 0.4219, 0.6634, 0.5868, 0.9114, 0.5868, 0.6631, 0.6051, 0.6631, 0.6051, 0.9114, 0.5868, 0.6631, 0.5868, 0.9114, 0.5868, 0.9114, 0.5868, 0.6631, 0.5538, 0.7461, 0.5373, 0.7461, 0.5373, 0.7461, 0.5538, 0.7461, 0.4055, 0.9117, 0.4055, 0.6634, 0.4219, 0.6634, 0.4215, 0.7461, 0.4883, 0.7461, 0.4879, 0.6633, 0.5373, 0.6632, 0.5373, 0.7461, 0.5538, 0.7461, 0.5538, 0.8287, 0.4223, 0.8291, 0.4223, 0.9117, 0.4219, 0.6634, 0.4879, 0.6633, 0.4879, 0.6633, 0.4219, 0.6634, 0.5868, 0.9114, 0.4223, 0.9117, 0.4223, 0.9117, 0.5868, 0.9114, 0.5707, 0.334, 0.5384, 0.3341, 0.5384, 0.3341, 0.5707, 0.334, 0.4223, 0.8291, 0.5538, 0.8287, 0.5538, 0.8287, 0.4223, 0.8291, 0.4718, 0.3342, 0.5049, 0.4967, 0.5049, 0.4967, 0.4718, 0.3342, 0.5538, 0.8287, 0.5538, 0.7461, 0.5538, 0.7461, 0.5538, 0.8287, 0.5868, 0.9114, 0.4223, 0.9117, 0.4223, 0.9117, 0.5868, 0.9114, 0.4883, 0.7461, 0.4215, 0.7461, 0.4215, 0.7461, 0.4883, 0.7461, 0.5707, 0.334, 0.5384, 0.3341, 0.5384, 0.3341, 0.5707, 0.334, 0.4386, 0.3343, 0.4718, 0.3342, 0.4718, 0.3342, 0.4386, 0.3343, 0.4223, 0.8291, 0.5538, 0.8287, 0.5538, 0.8287, 0.4223, 0.8291, 0.5373, 0.6632, 0.5868, 0.6631, 0.5868, 0.6631, 0.5373, 0.6632, 0.4215, 0.7461, 0.4219, 0.6634, 0.4219, 0.6634, 0.4215, 0.7461, 0.5376, 0.252, 0.4386, 0.2506, 0.4386, 0.2506, 0.5376, 0.252, 0.4386, 0.2506, 0.4393, 0.169, 0.4393, 0.169, 0.4386, 0.2506, 0.5048, 0.3341, 0.5864, 0.581, 0.5864, 0.581, 0.5048, 0.3341, 0.4223, 0.9117, 0.4223, 0.8291, 0.4223, 0.8291, 0.4223, 0.9117, 0.4389, 0.5814, 0.4386, 0.3343, 0.4386, 0.3343, 0.4389, 0.5814, 0.4393, 0.169, 0.5369, 0.1682, 0.5369, 0.1682, 0.4393, 0.169, 0.4219, 0.6634, 0.4879, 0.6633, 0.4879, 0.6633, 0.4219, 0.6634, 0.5384, 0.3341, 0.5376, 0.252, 0.5376, 0.252, 0.5384, 0.3341, 0.5864, 0.581, 0.4389, 0.5814, 0.4389, 0.5814, 0.5864, 0.581, 0.5373, 0.7461, 0.5373, 0.6632, 0.5373, 0.6632, 0.5373, 0.7461, 0.5369, 0.1682, 0.5368, 0.08603, 0.5368, 0.08603, 0.5369, 0.1682, 0.569, 0.08666, 0.5707, 0.334, 0.5707, 0.334, 0.569, 0.08666, 0.5049, 0.4967, 0.5048, 0.3341, 0.5048, 0.3341, 0.5049, 0.4967, 0.5384, 0.3341, 0.5376, 0.252, 0.4386, 0.2506, 0.4393, 0.169, 0.5369, 0.1682, 0.5368, 0.08603, 0.569, 0.08666, 0.5707, 0.334, 0.4389, 0.5814, 0.4386, 0.3343, 0.4718, 0.3342, 0.5049, 0.4967, 0.5048, 0.3341, 0.5864, 0.581, 0.4223, 0.9117, 0.4223, 0.8291, 0.5538, 0.8287, 0.5538, 0.7461, 0.5373, 0.7461, 0.5373, 0.6632, 0.5868, 0.6631, 0.5868, 0.9114, 0.4879, 0.6633, 0.4883, 0.7461, 0.4215, 0.7461, 0.4219, 0.6634, 0.5864, 0.581, 0.4389, 0.5814, 0.4389, 0.5814, 0.5864, 0.581, 0.4223, 0.9117, 0.4223, 0.8291, 0.4223, 0.8291, 0.4223, 0.9117, 0.4393, 0.169, 0.5369, 0.1682, 0.5369, 0.1682, 0.4393, 0.169, 0.5373, 0.6632, 0.5868, 0.6631, 0.5868, 0.6631, 0.5373, 0.6632, 0.4879, 0.6633, 0.4883, 0.7461, 0.4883, 0.7461, 0.4879, 0.6633, 0.4386, 0.3343, 0.4718, 0.3342, 0.4718, 0.3342, 0.4386, 0.3343, 0.5373, 0.7461, 0.5373, 0.6632, 0.5373, 0.6632, 0.5373, 0.7461, 0.4883, 0.7461, 0.4215, 0.7461, 0.4215, 0.7461, 0.4883, 0.7461, 0.5048, 0.3341, 0.5864, 0.581, 0.5864, 0.581, 0.5048, 0.3341, 0.5376, 0.252, 0.4386, 0.2506, 0.4386, 0.2506, 0.5376, 0.252, 0.5384, 0.3341, 0.5376, 0.252, 0.5376, 0.252, 0.5384, 0.3341, 0.5538, 0.7461, 0.5373, 0.7461, 0.5373, 0.7461, 0.5538, 0.7461, 0.4215, 0.7461, 0.4219, 0.6634, 0.4219, 0.6634, 0.4215, 0.7461, 0.5049, 0.4967, 0.5048, 0.3341, 0.5048, 0.3341, 0.5049, 0.4967, 0.5369, 0.1682, 0.5368, 0.08603, 0.5368, 0.08603, 0.5369, 0.1682, 0.4386, 0.2506, 0.4393, 0.169, 0.4393, 0.169, 0.4386, 0.2506, 0.5368, 0.08603, 0.569, 0.08666, 0.569, 0.08666, 0.5368, 0.08603, 0.5538, 0.8287, 0.5538, 0.7461, 0.5538, 0.7461, 0.5538, 0.8287, 0.569, 0.08666, 0.5707, 0.334, 0.5707, 0.334, 0.569, 0.08666, 0.5868, 0.6631, 0.5868, 0.9114, 0.5868, 0.9114, 0.5868, 0.6631, 0.4718, 0.3342, 0.5049, 0.4967, 0.5049, 0.4967, 0.4718, 0.3342, 0.4389, 0.5814, 0.4386, 0.3343, 0.4386, 0.3343, 0.4389, 0.5814])
me_cube.materials.append(mat_bronze_001)
me_cube.use_remesh_preserve_volume = False
me_cube.use_remesh_preserve_attributes = False
me_cube.use_mirror_vertex_groups = False
me_cube.update()
me_cylinder = bpy.data.meshes.new('Cylinder')
me_cylinder.from_pydata([(0.0, 0.96, -0.1), (0.0, 0.96, 0.1), (0.1873, 0.9416, -0.1), (0.1873, 0.9416, 0.1), (0.3674, 0.8869, -0.1), (0.3674, 0.8869, 0.1), (0.5333, 0.7982, -0.1), (0.5333, 0.7982, 0.1), (0.6788, 0.6788, -0.1), (0.6788, 0.6788, 0.1), (0.7982, 0.5333, -0.1), (0.7982, 0.5333, 0.1), (0.8869, 0.3674, -0.1), (0.8869, 0.3674, 0.1), (0.9416, 0.1873, -0.1), (0.9416, 0.1873, 0.1), (0.96, 7.248e-08, -0.1), (0.96, 7.248e-08, 0.1), (0.9416, -0.1873, -0.1), (0.9416, -0.1873, 0.1), (0.8869, -0.3674, -0.1), (0.8869, -0.3674, 0.1), (0.7982, -0.5333, -0.1), (0.7982, -0.5333, 0.1), (0.6788, -0.6788, -0.1), (0.6788, -0.6788, 0.1), (0.5333, -0.7982, -0.1), (0.5333, -0.7982, 0.1), (0.3674, -0.8869, -0.1), (0.3674, -0.8869, 0.1), (0.1873, -0.9416, -0.1), (0.1873, -0.9416, 0.1), (-3.128e-07, -0.96, -0.1), (-3.128e-07, -0.96, 0.1), (-0.1873, -0.9416, -0.1), (-0.1873, -0.9416, 0.1), (-0.3674, -0.8869, -0.1), (-0.3674, -0.8869, 0.1), (-0.5333, -0.7982, -0.1), (-0.5333, -0.7982, 0.1), (-0.6788, -0.6788, -0.1), (-0.6788, -0.6788, 0.1), (-0.7982, -0.5333, -0.1), (-0.7982, -0.5333, 0.1), (-0.8869, -0.3674, -0.1), (-0.8869, -0.3674, 0.1), (-0.9416, -0.1873, -0.1), (-0.9416, -0.1873, 0.1), (-0.96, 9.27e-07, -0.1), (-0.96, 9.27e-07, 0.1), (-0.9416, 0.1873, -0.1), (-0.9416, 0.1873, 0.1), (-0.8869, 0.3674, -0.1), (-0.8869, 0.3674, 0.1), (-0.7982, 0.5333, -0.1), (-0.7982, 0.5333, 0.1), (-0.6788, 0.6788, -0.1), (-0.6788, 0.6788, 0.1), (-0.5333, 0.7982, -0.1), (-0.5333, 0.7982, 0.1), (-0.3674, 0.8869, -0.1), (-0.3674, 0.8869, 0.1), (-0.1873, 0.9416, -0.1), (-0.1873, 0.9416, 0.1)], [], [(0, 1, 3, 2), (2, 3, 5, 4), (4, 5, 7, 6), (6, 7, 9, 8), (8, 9, 11, 10), (10, 11, 13, 12), (12, 13, 15, 14), (14, 15, 17, 16), (16, 17, 19, 18), (18, 19, 21, 20), (20, 21, 23, 22), (22, 23, 25, 24), (24, 25, 27, 26), (26, 27, 29, 28), (28, 29, 31, 30), (30, 31, 33, 32), (32, 33, 35, 34), (34, 35, 37, 36), (36, 37, 39, 38), (38, 39, 41, 40), (40, 41, 43, 42), (42, 43, 45, 44), (44, 45, 47, 46), (46, 47, 49, 48), (48, 49, 51, 50), (50, 51, 53, 52), (52, 53, 55, 54), (54, 55, 57, 56), (56, 57, 59, 58), (58, 59, 61, 60), (3, 1, 63, 61, 59, 57, 55, 53, 51, 49, 47, 45, 43, 41, 39, 37, 35, 33, 31, 29, 27, 25, 23, 21, 19, 17, 15, 13, 11, 9, 7, 5), (62, 63, 1, 0), (60, 61, 63, 62), (0, 2, 4, 6, 8, 10, 12, 14, 16, 18, 20, 22, 24, 26, 28, 30, 32, 34, 36, 38, 40, 42, 44, 46, 48, 50, 52, 54, 56, 58, 60, 62)])
_uv = me_cylinder.uv_layers.new(name='UVMap')
_uv.uv.foreach_set('vector', [0.663, 0.7382, 0.663, 0.5656, 0.8253, 0.5656, 0.8254, 0.7381, 0.8254, 0.7381, 0.8253, 0.5656, 0.9877, 0.5656, 0.9877, 0.7381, 0.9877, 0.7381, 0.9877, 0.5656, 1.15, 0.5655, 1.15, 0.738, 1.15, 0.738, 1.15, 0.5655, 1.312, 0.5655, 1.312, 0.738, 1.312, 0.738, 1.312, 0.5655, 1.475, 0.5654, 1.475, 0.7379, 1.475, 0.7379, 1.475, 0.5654, 1.637, 0.5654, 1.637, 0.7379, 1.637, 0.7379, 1.637, 0.5654, 1.799, 0.5653, 1.799, 0.7378, 1.799, 0.7378, 1.799, 0.5653, 1.962, 0.5652, 1.962, 0.7378, 1.962, 0.7378, 1.962, 0.5652, 2.124, 0.5652, 2.124, 0.7377, 2.124, 0.7377, 2.124, 0.5652, 2.286, 0.5651, 2.286, 0.7376, 2.286, 0.7376, 2.286, 0.5651, 2.449, 0.565, 2.449, 0.7375, 2.449, 0.7375, 2.449, 0.565, 2.611, 0.5649, 2.611, 0.7375, 2.611, 0.7375, 2.611, 0.5649, 2.773, 0.5649, 2.773, 0.7374, 2.773, 0.7374, 2.773, 0.5649, 2.936, 0.5648, 2.936, 0.7373, 2.936, 0.7373, 2.936, 0.5648, 3.098, 0.5647, 3.098, 0.7372, -2.098, 0.7385, -2.098, 0.5658, -1.936, 0.5658, -1.936, 0.7385, -1.936, 0.7385, -1.936, 0.5658, -1.773, 0.5658, -1.773, 0.7385, -1.773, 0.7385, -1.773, 0.5658, -1.611, 0.5658, -1.611, 0.7385, -1.611, 0.7385, -1.611, 0.5658, -1.448, 0.5658, -1.448, 0.7385, -1.448, 0.7385, -1.448, 0.5658, -1.286, 0.5658, -1.286, 0.7385, -1.286, 0.7385, -1.286, 0.5658, -1.123, 0.5658, -1.123, 0.7385, -1.123, 0.7385, -1.123, 0.5658, -0.9608, 0.5658, -0.9608, 0.7385, -0.9608, 0.7385, -0.9608, 0.5658, -0.7984, 0.5658, -0.7984, 0.7384, -0.7984, 0.7384, -0.7984, 0.5658, -0.636, 0.5658, -0.6359, 0.7384, -0.6359, 0.7384, -0.636, 0.5658, -0.4735, 0.5658, -0.4735, 0.7384, -0.4735, 0.7384, -0.4735, 0.5658, -0.3111, 0.5658, -0.3111, 0.7384, -0.3111, 0.7384, -0.3111, 0.5658, -0.1488, 0.5658, -0.1487, 0.7383, -0.1487, 0.7383, -0.1488, 0.5658, 0.01361, 0.5658, 0.01364, 0.7383, 0.01364, 0.7383, 0.01361, 0.5658, 0.176, 0.5657, 0.176, 0.7383, 0.176, 0.7383, 0.176, 0.5657, 0.3383, 0.5657, 0.3384, 0.7382, 0.9572, 0.8757, 0.877, 0.9559, 0.7827, 1.019, 0.6779, 1.062, 0.5667, 1.084, 0.4532, 1.084, 0.342, 1.062, 0.2372, 1.019, 0.1429, 0.9559, 0.06275, 0.8757, -0.0002565, 0.7814, -0.04366, 0.6767, -0.06578, 0.5654, -0.06578, 0.452, -0.04366, 0.3408, -0.0002567, 0.236, 0.06275, 0.1417, 0.1429, 0.06153, 0.2372, -0.001481, 0.342, -0.04488, 0.4532, -0.06701, 0.5667, -0.06701, 0.6779, -0.04488, 0.7827, -0.001481, 0.877, 0.06153, 0.9572, 0.1417, 1.02, 0.236, 1.064, 0.3408, 1.086, 0.452, 1.086, 0.5654, 1.064, 0.6767, 1.02, 0.7814, 0.5007, 0.7382, 0.5007, 0.5657, 0.663, 0.5656, 0.663, 0.7382, 0.3384, 0.7382, 0.3383, 0.5657, 0.5007, 0.5657, 0.5007, 0.7382, 0.2731, 0.7111, 0.2952, 0.7332, 0.3126, 0.7592, 0.3245, 0.788, 0.3306, 0.8187, 0.3306, 0.8499, 0.3245, 0.8806, 0.3126, 0.9094, 0.2952, 0.9354, 0.2731, 0.9575, 0.2471, 0.9749, 0.2183, 0.9868, 0.1876, 0.9929, 0.1564, 0.9929, 0.1257, 0.9868, 0.09686, 0.9749, 0.07088, 0.9575, 0.04879, 0.9354, 0.03143, 0.9094, 0.01947, 0.8806, 0.01338, 0.8499, 0.01338, 0.8187, 0.01947, 0.788, 0.03143, 0.7592, 0.04879, 0.7332, 0.07088, 0.7111, 0.09686, 0.6938, 0.1257, 0.6818, 0.1564, 0.6757, 0.1876, 0.6757, 0.2183, 0.6818, 0.2471, 0.6938])
me_cylinder.materials.append(mat_material_004)
me_cylinder.use_remesh_preserve_volume = False
me_cylinder.use_remesh_preserve_attributes = False
me_cylinder.use_mirror_vertex_groups = False
me_cylinder.update()
me_torus = bpy.data.meshes.new('Torus')
me_torus.from_pydata([(0.07871, 0.0, 0.0), (0.07084, 0.0, 0.02417), (0.05509, 0.0, 0.02417), (0.04722, 0.0, 3.418e-18), (0.05509, 0.0, -0.02417), (0.07084, 0.0, -0.02417), (0.07594, 0.009998, 0.01396), (0.06243, 0.008219, 0.02791), (0.04891, 0.006439, 0.01396), (0.04891, 0.006439, -0.01396), (0.06243, 0.008219, -0.02791), (0.07594, 0.009998, -0.01396), (0.07602, 0.02037, 0.0), (0.06842, 0.01833, 0.02417), (0.05322, 0.01426, 0.02417), (0.04561, 0.01222, 3.418e-18), (0.05322, 0.01426, -0.02417), (0.06842, 0.01833, -0.02417), (0.07077, 0.02931, 0.01396), (0.05817, 0.0241, 0.02791), (0.04558, 0.01888, 0.01396), (0.04558, 0.01888, -0.01396), (0.05817, 0.0241, -0.02791), (0.07077, 0.02931, -0.01396), (0.06816, 0.03935, 0.0), (0.06135, 0.03542, 0.02417), (0.04771, 0.02755, 0.02417), (0.0409, 0.02361, 3.418e-18), (0.04771, 0.02755, -0.02417), (0.06135, 0.03542, -0.02417), (0.06077, 0.04663, 0.01396), (0.04995, 0.03833, 0.02791), (0.03914, 0.03003, 0.01396), (0.03914, 0.03003, -0.01396), (0.04995, 0.03833, -0.02791), (0.06077, 0.04663, -0.01396), (0.05565, 0.05565, 0.0), (0.05009, 0.05009, 0.02417), (0.03896, 0.03896, 0.02417), (0.03339, 0.03339, 3.418e-18), (0.03896, 0.03896, -0.02417), (0.05009, 0.05009, -0.02417), (0.04663, 0.06077, 0.01396), (0.03833, 0.04995, 0.02791), (0.03003, 0.03914, 0.01396), (0.03003, 0.03914, -0.01396), (0.03833, 0.04995, -0.02791), (0.04663, 0.06077, -0.01396), (0.03935, 0.06816, 0.0), (0.03542, 0.06135, 0.02417), (0.02755, 0.04771, 0.02417), (0.02361, 0.0409, 3.418e-18), (0.02755, 0.04771, -0.02417), (0.03542, 0.06135, -0.02417), (0.02931, 0.07077, 0.01396), (0.0241, 0.05817, 0.02791), (0.01888, 0.04558, 0.01396), (0.01888, 0.04558, -0.01396), (0.0241, 0.05817, -0.02791), (0.02931, 0.07077, -0.01396), (0.02037, 0.07602, 0.0), (0.01833, 0.06842, 0.02417), (0.01426, 0.05322, 0.02417), (0.01222, 0.04561, 3.418e-18), (0.01426, 0.05322, -0.02417), (0.01833, 0.06842, -0.02417), (0.009998, 0.07594, 0.01396), (0.008219, 0.06243, 0.02791), (0.006439, 0.04891, 0.01396), (0.006439, 0.04891, -0.01396), (0.008219, 0.06243, -0.02791), (0.009998, 0.07594, -0.01396), (3.753e-09, 0.07871, 0.0), (7.506e-09, 0.07084, 0.02417), (5.63e-09, 0.05509, 0.02417), (5.63e-09, 0.04722, 3.418e-18), (5.63e-09, 0.05509, -0.02417), (7.506e-09, 0.07084, -0.02417), (-0.009998, 0.07594, 0.01396), (-0.008219, 0.06243, 0.02791), (-0.006439, 0.04891, 0.01396), (-0.006439, 0.04891, -0.01396), (-0.008219, 0.06243, -0.02791), (-0.009998, 0.07594, -0.01396), (-0.02037, 0.07602, 0.0), (-0.01833, 0.06842, 0.02417), (-0.01426, 0.05322, 0.02417), (-0.01222, 0.04561, 3.418e-18), (-0.01426, 0.05322, -0.02417), (-0.01833, 0.06842, -0.02417), (-0.02931, 0.07077, 0.01396), (-0.0241, 0.05817, 0.02791), (-0.01888, 0.04558, 0.01396), (-0.01888, 0.04558, -0.01396), (-0.0241, 0.05817, -0.02791), (-0.02931, 0.07077, -0.01396), (-0.03935, 0.06816, 0.0), (-0.03542, 0.06135, 0.02417), (-0.02755, 0.04771, 0.02417), (-0.02361, 0.0409, 3.418e-18), (-0.02755, 0.04771, -0.02417), (-0.03542, 0.06135, -0.02417), (-0.04663, 0.06077, 0.01396), (-0.03833, 0.04995, 0.02791), (-0.03003, 0.03914, 0.01396), (-0.03003, 0.03914, -0.01396), (-0.03833, 0.04995, -0.02791), (-0.04663, 0.06077, -0.01396), (-0.05565, 0.05565, 0.0), (-0.05009, 0.05009, 0.02417), (-0.03896, 0.03896, 0.02417), (-0.03339, 0.03339, 3.418e-18), (-0.03896, 0.03896, -0.02417), (-0.05009, 0.05009, -0.02417), (-0.06077, 0.04663, 0.01396), (-0.04995, 0.03833, 0.02791), (-0.03914, 0.03003, 0.01396), (-0.03914, 0.03003, -0.01396), (-0.04995, 0.03833, -0.02791), (-0.06077, 0.04663, -0.01396), (-0.06816, 0.03935, 0.0), (-0.06135, 0.03542, 0.02417), (-0.04771, 0.02755, 0.02417), (-0.0409, 0.02361, 3.418e-18), (-0.04771, 0.02755, -0.02417), (-0.06135, 0.03542, -0.02417), (-0.07077, 0.02931, 0.01396), (-0.05817, 0.0241, 0.02791), (-0.04558, 0.01888, 0.01396), (-0.04558, 0.01888, -0.01396), (-0.05817, 0.0241, -0.02791), (-0.07077, 0.02931, -0.01396), (-0.07602, 0.02037, 0.0), (-0.06842, 0.01833, 0.02417), (-0.05322, 0.01426, 0.02417), (-0.04561, 0.01222, 3.418e-18), (-0.05322, 0.01426, -0.02417), (-0.06842, 0.01833, -0.02417), (-0.07594, 0.009998, 0.01396), (-0.06243, 0.008219, 0.02791), (-0.04891, 0.006439, 0.01396), (-0.04891, 0.006439, -0.01396), (-0.06243, 0.008219, -0.02791), (-0.07594, 0.009998, -0.01396), (-0.07871, 6.881e-09, 0.0), (-0.07084, 6.193e-09, 0.02417), (-0.05509, 4.817e-09, 0.02417), (-0.04722, 4.128e-09, 3.418e-18), (-0.05509, 4.817e-09, -0.02417), (-0.07084, 6.193e-09, -0.02417), (-0.07594, -0.009998, 0.01396), (-0.06243, -0.008219, 0.02791), (-0.04891, -0.006439, 0.01396), (-0.04891, -0.006439, -0.01396), (-0.06243, -0.008219, -0.02791), (-0.07594, -0.009998, -0.01396), (-0.07602, -0.02037, 0.0), (-0.06842, -0.01833, 0.02417), (-0.05322, -0.01426, 0.02417), (-0.04561, -0.01222, 3.418e-18), (-0.05322, -0.01426, -0.02417), (-0.06842, -0.01833, -0.02417), (-0.07077, -0.02931, 0.01396), (-0.05817, -0.0241, 0.02791), (-0.04558, -0.01888, 0.01396), (-0.04558, -0.01888, -0.01396), (-0.05817, -0.0241, -0.02791), (-0.07077, -0.02931, -0.01396), (-0.06816, -0.03935, 0.0), (-0.06135, -0.03542, 0.02417), (-0.04771, -0.02755, 0.02417), (-0.0409, -0.02361, 3.418e-18), (-0.04771, -0.02755, -0.02417), (-0.06135, -0.03542, -0.02417), (-0.06077, -0.04663, 0.01396), (-0.04995, -0.03833, 0.02791), (-0.03914, -0.03003, 0.01396), (-0.03914, -0.03003, -0.01396), (-0.04995, -0.03833, -0.02791), (-0.06077, -0.04663, -0.01396), (-0.05565, -0.05565, 0.0), (-0.05009, -0.05009, 0.02417), (-0.03896, -0.03896, 0.02417), (-0.03339, -0.03339, 3.418e-18), (-0.03896, -0.03896, -0.02417), (-0.05009, -0.05009, -0.02417), (-0.04663, -0.06077, 0.01396), (-0.03833, -0.04995, 0.02791), (-0.03003, -0.03914, 0.01396), (-0.03003, -0.03914, -0.01396), (-0.03833, -0.04995, -0.02791), (-0.04663, -0.06077, -0.01396), (-0.03935, -0.06816, 0.0), (-0.03542, -0.06135, 0.02417), (-0.02755, -0.04771, 0.02417), (-0.02361, -0.0409, 3.418e-18), (-0.02755, -0.04771, -0.02417), (-0.03542, -0.06135, -0.02417), (-0.02931, -0.07077, 0.01396), (-0.0241, -0.05817, 0.02791), (-0.01888, -0.04558, 0.01396), (-0.01888, -0.04558, -0.01396), (-0.0241, -0.05817, -0.02791), (-0.02931, -0.07077, -0.01396), (-0.02037, -0.07602, 0.0), (-0.01833, -0.06842, 0.02417), (-0.01426, -0.05322, 0.02417), (-0.01222, -0.04561, 3.418e-18), (-0.01426, -0.05322, -0.02417), (-0.01833, -0.06842, -0.02417), (-0.009998, -0.07594, 0.01396), (-0.008219, -0.06243, 0.02791), (-0.006439, -0.04891, 0.01396), (-0.006439, -0.04891, -0.01396), (-0.008219, -0.06243, -0.02791), (-0.009998, -0.07594, -0.01396), (3.753e-09, -0.07871, 0.0), (7.506e-09, -0.07084, 0.02417), (5.63e-09, -0.05509, 0.02417), (5.63e-09, -0.04722, 3.418e-18), (5.63e-09, -0.05509, -0.02417), (7.506e-09, -0.07084, -0.02417), (0.009998, -0.07594, 0.01396), (0.008219, -0.06243, 0.02791), (0.006439, -0.04891, 0.01396), (0.006439, -0.04891, -0.01396), (0.008219, -0.06243, -0.02791), (0.009998, -0.07594, -0.01396), (0.02037, -0.07602, 0.0), (0.01833, -0.06842, 0.02417), (0.01426, -0.05322, 0.02417), (0.01222, -0.04561, 3.418e-18), (0.01426, -0.05322, -0.02417), (0.01833, -0.06842, -0.02417), (0.02931, -0.07077, 0.01396), (0.0241, -0.05817, 0.02791), (0.01888, -0.04558, 0.01396), (0.01888, -0.04558, -0.01396), (0.0241, -0.05817, -0.02791), (0.02931, -0.07077, -0.01396), (0.03935, -0.06816, 0.0), (0.03542, -0.06135, 0.02417), (0.02755, -0.04771, 0.02417), (0.02361, -0.0409, 3.418e-18), (0.02755, -0.04771, -0.02417), (0.03542, -0.06135, -0.02417), (0.04663, -0.06077, 0.01396), (0.03833, -0.04995, 0.02791), (0.03003, -0.03914, 0.01396), (0.03003, -0.03914, -0.01396), (0.03833, -0.04995, -0.02791), (0.04663, -0.06077, -0.01396), (0.05565, -0.05565, 0.0), (0.05009, -0.05009, 0.02417), (0.03896, -0.03896, 0.02417), (0.03339, -0.03339, 3.418e-18), (0.03896, -0.03896, -0.02417), (0.05009, -0.05009, -0.02417), (0.06077, -0.04663, 0.01396), (0.04995, -0.03833, 0.02791), (0.03914, -0.03003, 0.01396), (0.03914, -0.03003, -0.01396), (0.04995, -0.03833, -0.02791), (0.06077, -0.04663, -0.01396), (0.06816, -0.03935, 0.0), (0.06135, -0.03542, 0.02417), (0.04771, -0.02755, 0.02417), (0.0409, -0.02361, 3.418e-18), (0.04771, -0.02755, -0.02417), (0.06135, -0.03542, -0.02417), (0.07077, -0.02931, 0.01396), (0.05817, -0.0241, 0.02791), (0.04558, -0.01888, 0.01396), (0.04558, -0.01888, -0.01396), (0.05817, -0.0241, -0.02791), (0.07077, -0.02931, -0.01396), (0.07602, -0.02037, 0.0), (0.06842, -0.01833, 0.02417), (0.05322, -0.01426, 0.02417), (0.04561, -0.01222, 3.418e-18), (0.05322, -0.01426, -0.02417), (0.06842, -0.01833, -0.02417), (0.07594, -0.009998, 0.01396), (0.06243, -0.008219, 0.02791), (0.04891, -0.006439, 0.01396), (0.04891, -0.006439, -0.01396), (0.06243, -0.008219, -0.02791), (0.07594, -0.009998, -0.01396)], [], [(29, 22, 28, 34), (7, 2, 283, 1), (3, 284, 2, 8), (19, 13, 18, 25), (17, 11, 5, 10), (24, 30, 25, 18), (13, 19, 14, 7), (11, 12, 6, 0), (7, 1, 6, 13), (14, 8, 2, 7), (37, 31, 25, 30), (23, 24, 18, 12), (10, 4, 9, 16), (33, 28, 21, 27), (19, 26, 20, 14), (87, 81, 75, 80), (21, 28, 22, 16), (22, 29, 23, 17), (35, 24, 23, 29), (25, 31, 26, 19), (36, 35, 41, 47), (32, 27, 20, 26), (36, 30, 24, 35), (34, 28, 33, 40), (41, 35, 29, 34), (38, 31, 37, 43), (51, 45, 39, 44), (46, 53, 47, 41), (59, 60, 54, 48), (39, 33, 27, 32), (40, 46, 41, 34), (50, 56, 51, 44), (48, 42, 36, 47), (64, 70, 65, 58), (44, 39, 32, 38), (37, 30, 36, 42), (50, 44, 38, 43), (45, 52, 46, 40), (59, 48, 47, 53), (40, 33, 39, 45), (54, 49, 42, 48), (63, 57, 51, 56), (43, 37, 42, 49), (51, 57, 52, 45), (58, 53, 46, 52), (61, 67, 62, 55), (69, 64, 57, 63), (49, 55, 50, 43), (62, 56, 50, 55), (73, 67, 61, 66), (76, 82, 77, 70), (65, 71, 60, 59), (74, 68, 62, 67), (61, 55, 49, 54), (78, 85, 79, 73), (72, 66, 60, 71), (83, 72, 71, 77), (64, 58, 52, 57), (65, 59, 53, 58), (66, 61, 54, 60), (90, 97, 91, 85), (63, 56, 62, 68), (84, 78, 72, 83), (86, 92, 87, 80), (79, 86, 80, 74), (75, 68, 74, 80), (73, 79, 74, 67), (82, 89, 83, 77), (103, 98, 91, 97), (69, 63, 68, 75), (76, 70, 64, 69), (71, 65, 70, 77), (73, 66, 72, 78), (88, 82, 76, 81), (76, 69, 75, 81), (84, 90, 85, 78), (101, 94, 100, 106), (88, 81, 87, 93), (94, 89, 82, 88), (89, 95, 84, 83), (84, 95, 96, 90), (98, 92, 86, 91), (91, 86, 79, 85), (94, 101, 95, 89), (110, 103, 109, 115), (104, 98, 103, 110), (102, 97, 90, 96), (118, 113, 106, 112), (100, 93, 99, 105), (98, 104, 99, 92), (93, 87, 92, 99), (100, 94, 88, 93), (117, 112, 105, 111), (108, 107, 113, 119), (120, 114, 108, 119), (105, 112, 106, 100), (125, 131, 120, 119), (116, 110, 115, 122), (114, 109, 102, 108), (96, 95, 101, 107), (96, 107, 108, 102), (109, 103, 97, 102), (139, 134, 127, 133), (126, 133, 127, 121), (111, 105, 99, 104), (162, 157, 150, 156), (107, 101, 106, 113), (129, 124, 117, 123), (117, 111, 116, 123), (111, 104, 110, 116), (118, 125, 119, 113), (133, 126, 132, 138), (126, 121, 114, 120), (135, 129, 123, 128), (115, 109, 114, 121), (130, 125, 118, 124), (124, 118, 112, 117), (128, 122, 127, 134), (122, 128, 123, 116), (122, 115, 121, 127), (153, 147, 152, 159), (145, 151, 146, 139), (130, 137, 131, 125), (131, 132, 126, 120), (144, 150, 145, 138), (141, 148, 142, 136), (149, 155, 144, 143), (157, 151, 145, 150), (137, 130, 136, 142), (135, 141, 136, 129), (136, 130, 124, 129), (146, 140, 134, 139), (145, 139, 133, 138), (147, 141, 135, 140), (135, 128, 134, 140), (146, 152, 147, 140), (149, 143, 137, 142), (132, 131, 137, 143), (132, 143, 144, 138), (161, 155, 149, 154), (153, 148, 141, 147), (148, 154, 149, 142), (171, 177, 172, 165), (155, 156, 150, 144), (158, 152, 146, 151), (160, 166, 161, 154), (153, 160, 154, 148), (167, 156, 155, 161), (164, 171, 165, 159), (157, 163, 158, 151), (159, 165, 160, 153), (181, 175, 169, 174), (168, 162, 156, 167), (169, 163, 157, 162), (168, 174, 169, 162), (172, 166, 160, 165), (179, 173, 178, 185), (178, 173, 166, 172), (164, 159, 152, 158), (183, 176, 182, 188), (182, 176, 170, 175), (175, 170, 163, 169), (171, 164, 170, 176), (164, 158, 163, 170), (168, 167, 173, 179), (179, 180, 174, 168), (167, 161, 166, 173), (190, 185, 178, 184), (183, 177, 171, 176), (211, 206, 199, 205), (177, 184, 178, 172), (186, 181, 174, 180), (200, 207, 201, 195), (200, 195, 188, 194), (187, 182, 175, 181), (245, 251, 240, 239), (193, 199, 194, 187), (180, 191, 192, 186), (188, 182, 187, 194), (207, 200, 206, 212), (189, 196, 190, 184), (204, 210, 205, 198), (190, 197, 191, 185), (189, 184, 177, 183), (207, 213, 208, 201), (180, 179, 185, 191), (192, 198, 193, 186), (193, 187, 181, 186), (209, 203, 197, 202), (201, 196, 189, 195), (195, 189, 183, 188), (211, 218, 212, 206), (208, 202, 196, 201), (229, 223, 217, 222), (214, 221, 215, 209), (202, 197, 190, 196), (203, 192, 191, 197), (204, 198, 192, 203), (199, 193, 198, 205), (206, 200, 194, 199), (215, 204, 203, 209), (208, 214, 209, 202), (216, 210, 204, 215), (210, 217, 211, 205), (224, 219, 212, 218), (219, 213, 207, 212), (226, 221, 214, 220), (229, 222, 228, 234), (213, 220, 214, 208), (227, 216, 215, 221), (230, 224, 218, 223), (216, 222, 217, 210), (225, 220, 213, 219), (241, 235, 229, 234), (243, 237, 231, 236), (228, 222, 216, 227), (238, 232, 237, 244), (217, 223, 218, 211), (231, 225, 219, 224), (240, 246, 241, 234), (242, 236, 230, 235), (232, 225, 231, 237), (266, 272, 267, 260), (247, 254, 248, 242), (232, 226, 220, 225), (233, 227, 221, 226), (230, 236, 231, 224), (230, 223, 229, 235), (245, 239, 233, 238), (248, 243, 236, 242), (238, 233, 226, 232), (228, 227, 233, 239), (228, 239, 240, 234), (241, 247, 242, 235), (252, 251, 257, 263), (243, 249, 244, 237), (244, 250, 245, 238), (240, 251, 252, 246), (253, 247, 241, 246), (262, 257, 250, 256), (248, 255, 249, 243), (249, 256, 250, 244), (250, 257, 251, 245), (273, 268, 261, 267), (259, 254, 247, 253), (258, 253, 246, 252), (260, 255, 248, 254), (264, 258, 252, 263), (272, 279, 273, 267), (261, 255, 260, 267), (269, 262, 268, 274), (269, 263, 257, 262), (256, 249, 255, 261), (265, 258, 264, 270), (276, 282, 277, 270), (286, 281, 274, 280), (265, 259, 253, 258), (266, 260, 254, 259), (269, 275, 264, 263), (268, 262, 256, 261), (278, 271, 277, 283), (280, 273, 279, 285), (277, 271, 265, 270), (278, 272, 266, 271), (271, 266, 259, 265), (275, 269, 274, 281), (273, 280, 274, 268), (275, 276, 270, 264), (284, 279, 272, 278), (281, 287, 276, 275), (276, 287, 0, 282), (1, 283, 277, 282), (2, 284, 278, 283), (284, 3, 285, 279), (285, 4, 286, 280), (6, 1, 282, 0), (16, 22, 17, 10), (9, 3, 8, 15), (17, 23, 12, 11), (4, 285, 3, 9), (32, 26, 31, 38), (5, 286, 4, 10), (20, 27, 21, 15), (287, 5, 11, 0), (14, 20, 15, 8), (21, 16, 9, 15), (287, 281, 286, 5), (13, 6, 12, 18)])
me_torus.polygons.foreach_set('use_smooth', [True] * 288)
_uv = me_torus.uv_layers.new(name='UVMap')
_uv.uv.foreach_set('vector', [0.4228, 0.2834, 0.3874, 0.261, 0.4097, 0.2113, 0.4477, 0.2481, 0.4129, 0.4193, 0.4117, 0.4373, 0.3951, 0.4362, 0.3951, 0.4169, 0.4326, 0.4629, 0.4163, 0.4563, 0.4117, 0.4373, 0.4286, 0.4447, 0.4342, 0.408, 0.4176, 0.4006, 0.4243, 0.3768, 0.4432, 0.3913, 0.3719, 0.3022, 0.3659, 0.3443, 0.3273, 0.3345, 0.3324, 0.2905, 0.4348, 0.3467, 0.4554, 0.3702, 0.4432, 0.3913, 0.4243, 0.3768, 0.4176, 0.4006, 0.4342, 0.408, 0.4287, 0.425, 0.4129, 0.4193, 0.3659, 0.3443, 0.3987, 0.36, 0.3958, 0.392, 0.3672, 0.3831, 0.4129, 0.4193, 0.3951, 0.4169, 0.3958, 0.392, 0.4176, 0.4006, 0.4287, 0.425, 0.4286, 0.4447, 0.4117, 0.4373, 0.4129, 0.4193, 0.4703, 0.3894, 0.4575, 0.403, 0.4432, 0.3913, 0.4554, 0.3702, 0.4068, 0.3223, 0.4348, 0.3467, 0.4243, 0.3768, 0.3987, 0.36, 0.3324, 0.2905, 0.2828, 0.2794, 0.2717, 0.1915, 0.3421, 0.2364, 0.4411, 0.1294, 0.4097, 0.2113, 0.3526, 0.1484, 0.3728, 0.008549, 0.4342, 0.408, 0.4481, 0.4179, 0.4433, 0.437, 0.4287, 0.425, 0.8806, 0.2796, 0.7504, 0.2947, 0.4986, 0.468, 0.5156, 0.4636, 0.3526, 0.1484, 0.4097, 0.2113, 0.3874, 0.261, 0.3421, 0.2364, 0.3874, 0.261, 0.4228, 0.2834, 0.4068, 0.3223, 0.3719, 0.3022, 0.4516, 0.3125, 0.4348, 0.3467, 0.4068, 0.3223, 0.4228, 0.2834, 0.4432, 0.3913, 0.4575, 0.403, 0.4481, 0.4179, 0.4342, 0.408, 0.4728, 0.344, 0.4516, 0.3125, 0.4764, 0.2794, 0.4972, 0.3156, 0.4593, 0.4336, 0.4543, 0.4515, 0.4433, 0.437, 0.4481, 0.4179, 0.4728, 0.344, 0.4554, 0.3702, 0.4348, 0.3467, 0.4516, 0.3125, 0.4477, 0.2481, 0.4097, 0.2113, 0.4411, 0.1294, 0.4811, 0.2071, 0.4764, 0.2794, 0.4516, 0.3125, 0.4228, 0.2834, 0.4477, 0.2481, 0.4686, 0.4165, 0.4575, 0.403, 0.4703, 0.3894, 0.4813, 0.4048, 0.6132, 0.02623, 0.531, 0.1361, 0.4665, 0.4507, 0.4756, 0.4348, 0.5089, 0.2522, 0.5291, 0.2906, 0.4972, 0.3156, 0.4764, 0.2794, 0.5406, 0.3314, 0.5443, 0.3701, 0.5172, 0.3834, 0.5101, 0.352, 0.4942, 0.000313, 0.4411, 0.1294, 0.4543, 0.4515, 0.4593, 0.4336, 0.4811, 0.2071, 0.5089, 0.2522, 0.4764, 0.2794, 0.4477, 0.2481, 0.4887, 0.4209, 0.4911, 0.4405, 0.4785, 0.4534, 0.4756, 0.4348, 0.5101, 0.352, 0.4871, 0.3724, 0.4728, 0.344, 0.4972, 0.3156, 0.6153, 0.2556, 0.6181, 0.3101, 0.5774, 0.3162, 0.567, 0.2734, 0.4756, 0.4348, 0.4665, 0.4507, 0.4593, 0.4336, 0.4686, 0.4165, 0.4703, 0.3894, 0.4554, 0.3702, 0.4728, 0.344, 0.4871, 0.3724, 0.4887, 0.4209, 0.4756, 0.4348, 0.4686, 0.4165, 0.4813, 0.4048, 0.531, 0.1361, 0.5512, 0.2216, 0.5089, 0.2522, 0.4811, 0.2071, 0.5406, 0.3314, 0.5101, 0.352, 0.4972, 0.3156, 0.5291, 0.2906, 0.4811, 0.2071, 0.4411, 0.1294, 0.4942, 0.000313, 0.531, 0.1361, 0.5172, 0.3834, 0.4968, 0.3951, 0.4871, 0.3724, 0.5101, 0.352, 0.7219, 0.08426, 0.6162, 0.1675, 0.4785, 0.4534, 0.4911, 0.4405, 0.4813, 0.4048, 0.4703, 0.3894, 0.4871, 0.3724, 0.4968, 0.3951, 0.6132, 0.02623, 0.6162, 0.1675, 0.5512, 0.2216, 0.531, 0.1361, 0.567, 0.2734, 0.5291, 0.2906, 0.5089, 0.2522, 0.5512, 0.2216, 0.5211, 0.4081, 0.5235, 0.4273, 0.5071, 0.4307, 0.5038, 0.4131, 0.6911, 0.2215, 0.6153, 0.2556, 0.6162, 0.1675, 0.7219, 0.08426, 0.4968, 0.3951, 0.5038, 0.4131, 0.4887, 0.4209, 0.4813, 0.4048, 0.5071, 0.4307, 0.4911, 0.4405, 0.4887, 0.4209, 0.5038, 0.4131, 0.5415, 0.4274, 0.5235, 0.4273, 0.5211, 0.4081, 0.5436, 0.4025, 0.669, 0.3064, 0.6587, 0.3598, 0.6179, 0.3543, 0.6181, 0.3101, 0.5774, 0.3162, 0.5786, 0.3588, 0.5443, 0.3701, 0.5406, 0.3314, 0.5225, 0.4453, 0.5048, 0.4503, 0.5071, 0.4307, 0.5235, 0.4273, 0.5211, 0.4081, 0.5038, 0.4131, 0.4968, 0.3951, 0.5172, 0.3834, 0.5645, 0.4282, 0.5565, 0.4517, 0.5392, 0.4467, 0.5415, 0.4274, 0.573, 0.3972, 0.5436, 0.4025, 0.5443, 0.3701, 0.5786, 0.3588, 0.6089, 0.3958, 0.573, 0.3972, 0.5786, 0.3588, 0.6179, 0.3543, 0.6153, 0.2556, 0.567, 0.2734, 0.5512, 0.2216, 0.6162, 0.1675, 0.5774, 0.3162, 0.5406, 0.3314, 0.5291, 0.2906, 0.567, 0.2734, 0.5436, 0.4025, 0.5211, 0.4081, 0.5172, 0.3834, 0.5443, 0.3701, 0.5786, 0.459, 0.5652, 0.4794, 0.5497, 0.4697, 0.5565, 0.4517, 0.4895, 0.4593, 0.4911, 0.4405, 0.5071, 0.4307, 0.5048, 0.4503, 0.5942, 0.4314, 0.5645, 0.4282, 0.573, 0.3972, 0.6089, 0.3958, 0.5339, 0.4638, 0.5228, 0.4795, 0.5054, 0.479, 0.5156, 0.4636, 0.5392, 0.4467, 0.5339, 0.4638, 0.5156, 0.4636, 0.5225, 0.4453, 0.4986, 0.468, 0.5048, 0.4503, 0.5225, 0.4453, 0.5156, 0.4636, 0.5415, 0.4274, 0.5392, 0.4467, 0.5225, 0.4453, 0.5235, 0.4273, 0.6587, 0.3598, 0.6478, 0.4025, 0.6089, 0.3958, 0.6179, 0.3543, 0.5543, 0.4949, 0.5405, 0.4847, 0.5497, 0.4697, 0.5652, 0.4794, 0.6911, 0.2215, 0.4895, 0.4593, 0.5048, 0.4503, 0.8131, 0.1706, 0.669, 0.3064, 0.6181, 0.3101, 0.6153, 0.2556, 0.6911, 0.2215, 0.5786, 0.3588, 0.5774, 0.3162, 0.6181, 0.3101, 0.6179, 0.3543, 0.5415, 0.4274, 0.5436, 0.4025, 0.573, 0.3972, 0.5645, 0.4282, 0.7087, 0.3705, 0.6587, 0.3598, 0.669, 0.3064, 0.7504, 0.2947, 0.669, 0.3064, 0.6911, 0.2215, 0.8131, 0.1706, 0.7504, 0.2947, 0.5942, 0.4314, 0.5786, 0.459, 0.5565, 0.4517, 0.5645, 0.4282, 0.6652, 0.4574, 0.6859, 0.4192, 0.7317, 0.4435, 0.6979, 0.4842, 0.7087, 0.3705, 0.7504, 0.2947, 0.8806, 0.2796, 0.7902, 0.3819, 0.6859, 0.4192, 0.6478, 0.4025, 0.6587, 0.3598, 0.7087, 0.3705, 0.6478, 0.4025, 0.6291, 0.4401, 0.5942, 0.4314, 0.6089, 0.3958, 0.5942, 0.4314, 0.6291, 0.4401, 0.6064, 0.4703, 0.5786, 0.459, 0.5405, 0.4847, 0.5228, 0.4795, 0.5339, 0.4638, 0.5497, 0.4697, 0.5497, 0.4697, 0.5339, 0.4638, 0.5392, 0.4467, 0.5565, 0.4517, 0.6859, 0.4192, 0.6652, 0.4574, 0.6291, 0.4401, 0.6478, 0.4025, 0.5418, 0.5068, 0.5543, 0.4949, 0.5669, 0.5086, 0.5527, 0.5205, 0.526, 0.4969, 0.5405, 0.4847, 0.5543, 0.4949, 0.5418, 0.5068, 0.5848, 0.4926, 0.5652, 0.4794, 0.5786, 0.459, 0.6064, 0.4703, 0.6939, 0.5503, 0.6688, 0.5152, 0.6979, 0.4842, 0.7364, 0.5204, 0.7317, 0.4435, 0.7902, 0.3819, 0.9195, 0.4039, 0.8076, 0.4773, 0.5405, 0.4847, 0.526, 0.4969, 0.5093, 0.4915, 0.5228, 0.4795, 0.7902, 0.3819, 0.5054, 0.479, 0.5228, 0.4795, 0.9195, 0.4039, 0.7317, 0.4435, 0.6859, 0.4192, 0.7087, 0.3705, 0.7902, 0.3819, 0.8015, 0.5743, 0.7364, 0.5204, 0.8076, 0.4773, 0.9272, 0.5348, 0.609, 0.5113, 0.6381, 0.4884, 0.6688, 0.5152, 0.6352, 0.5377, 0.6016, 0.5515, 0.5827, 0.5267, 0.609, 0.5113, 0.6352, 0.5377, 0.8076, 0.4773, 0.7364, 0.5204, 0.6979, 0.4842, 0.7317, 0.4435, 0.6583, 0.5721, 0.6206, 0.5844, 0.6016, 0.5515, 0.6352, 0.5377, 0.525, 0.5145, 0.5418, 0.5068, 0.5527, 0.5205, 0.5378, 0.5285, 0.5827, 0.5267, 0.5669, 0.5086, 0.5848, 0.4926, 0.609, 0.5113, 0.6064, 0.4703, 0.6291, 0.4401, 0.6652, 0.4574, 0.6381, 0.4884, 0.6064, 0.4703, 0.6381, 0.4884, 0.609, 0.5113, 0.5848, 0.4926, 0.5669, 0.5086, 0.5543, 0.4949, 0.5652, 0.4794, 0.5848, 0.4926, 0.5319, 0.566, 0.5288, 0.5483, 0.5451, 0.5447, 0.5497, 0.5634, 0.5725, 0.5591, 0.5497, 0.5634, 0.5451, 0.5447, 0.5616, 0.5372, 0.9272, 0.5348, 0.8076, 0.4773, 0.5093, 0.4915, 0.526, 0.4969, 0.5027, 0.6252, 0.5094, 0.6014, 0.5311, 0.6101, 0.5282, 0.642, 0.6381, 0.4884, 0.6652, 0.4574, 0.6979, 0.4842, 0.6688, 0.5152, 0.7721, 0.6661, 0.7229, 0.5961, 0.8015, 0.5743, 0.9029, 0.6633, 0.8015, 0.5743, 0.5101, 0.5047, 0.525, 0.5145, 0.9029, 0.6633, 0.5101, 0.5047, 0.526, 0.4969, 0.5418, 0.5068, 0.525, 0.5145, 0.6939, 0.5503, 0.6583, 0.5721, 0.6352, 0.5377, 0.6688, 0.5152, 0.5497, 0.5634, 0.5725, 0.5591, 0.5848, 0.5883, 0.5549, 0.5876, 0.5725, 0.5591, 0.5616, 0.5372, 0.5827, 0.5267, 0.6016, 0.5515, 0.8486, 0.7801, 0.7721, 0.6661, 0.5078, 0.5176, 0.5197, 0.5312, 0.5527, 0.5205, 0.5669, 0.5086, 0.5827, 0.5267, 0.5616, 0.5372, 0.6744, 0.613, 0.6583, 0.5721, 0.6939, 0.5503, 0.7229, 0.5961, 0.7229, 0.5961, 0.6939, 0.5503, 0.7364, 0.5204, 0.8015, 0.5743, 0.5197, 0.5312, 0.5378, 0.5285, 0.5451, 0.5447, 0.5288, 0.5483, 0.5378, 0.5285, 0.5197, 0.5312, 0.5078, 0.5176, 0.525, 0.5145, 0.5378, 0.5285, 0.5527, 0.5205, 0.5616, 0.5372, 0.5451, 0.5447, 0.6543, 0.81, 0.4944, 0.5393, 0.4984, 0.5575, 0.668, 0.9497, 0.5318, 0.5853, 0.5141, 0.5828, 0.5153, 0.5649, 0.5319, 0.566, 0.6744, 0.613, 0.6347, 0.624, 0.6206, 0.5844, 0.6583, 0.5721, 0.6206, 0.5844, 0.5848, 0.5883, 0.5725, 0.5591, 0.6016, 0.5515, 0.5597, 0.6192, 0.5311, 0.6101, 0.5318, 0.5853, 0.5549, 0.5876, 0.7219, 0.7464, 0.6435, 0.7226, 0.6402, 0.6678, 0.6904, 0.6647, 0.5994, 0.6675, 0.561, 0.6578, 0.5597, 0.6192, 0.5953, 0.6253, 0.5094, 0.6014, 0.5141, 0.5828, 0.5318, 0.5853, 0.5311, 0.6101, 0.6347, 0.624, 0.6744, 0.613, 0.6904, 0.6647, 0.6402, 0.6678, 0.8486, 0.7801, 0.7219, 0.7464, 0.6904, 0.6647, 0.7721, 0.6661, 0.6904, 0.6647, 0.6744, 0.613, 0.7229, 0.5961, 0.7721, 0.6661, 0.5153, 0.5649, 0.5107, 0.5459, 0.5288, 0.5483, 0.5319, 0.566, 0.5318, 0.5853, 0.5319, 0.566, 0.5497, 0.5634, 0.5549, 0.5876, 0.7685, 0.8777, 0.7219, 0.7464, 0.5024, 0.5294, 0.5107, 0.5459, 0.5024, 0.5294, 0.5197, 0.5312, 0.5288, 0.5483, 0.5107, 0.5459, 0.5153, 0.5649, 0.4984, 0.5575, 0.4944, 0.5393, 0.5107, 0.5459, 0.5994, 0.6675, 0.5953, 0.6253, 0.6347, 0.624, 0.6402, 0.6678, 0.5848, 0.5883, 0.6206, 0.5844, 0.6347, 0.624, 0.5953, 0.6253, 0.5848, 0.5883, 0.5953, 0.6253, 0.5597, 0.6192, 0.5549, 0.5876, 0.5549, 0.6997, 0.561, 0.6578, 0.5994, 0.6675, 0.5942, 0.7114, 0.6543, 0.81, 0.6435, 0.7226, 0.7219, 0.7464, 0.7685, 0.8777, 0.6435, 0.7226, 0.5942, 0.7114, 0.5994, 0.6675, 0.6402, 0.6678, 0.5537, 0.9914, 0.4859, 0.8715, 0.517, 0.7899, 0.5738, 0.8527, 0.561, 0.6578, 0.5282, 0.642, 0.5311, 0.6101, 0.5597, 0.6192, 0.4983, 0.5771, 0.4984, 0.5575, 0.5153, 0.5649, 0.5141, 0.5828, 0.5844, 0.7652, 0.5394, 0.7407, 0.5549, 0.6997, 0.5942, 0.7114, 0.6543, 0.81, 0.5844, 0.7652, 0.5942, 0.7114, 0.6435, 0.7226, 0.5202, 0.6796, 0.5282, 0.642, 0.561, 0.6578, 0.5549, 0.6997, 0.4838, 0.5652, 0.5537, 0.9914, 0.5738, 0.8527, 0.4842, 0.5466, 0.5094, 0.6014, 0.4928, 0.5941, 0.4983, 0.5771, 0.5141, 0.5828, 0.668, 0.9497, 0.5738, 0.8527, 0.5844, 0.7652, 0.6543, 0.81, 0.4568, 0.6126, 0.4695, 0.599, 0.4838, 0.6108, 0.4716, 0.6318, 0.4922, 0.6552, 0.5027, 0.6252, 0.5282, 0.642, 0.5202, 0.6796, 0.4838, 0.6108, 0.4928, 0.5941, 0.5094, 0.6014, 0.5027, 0.6252, 0.4922, 0.6552, 0.4716, 0.6318, 0.4838, 0.6108, 0.5027, 0.6252, 0.517, 0.7899, 0.5394, 0.7407, 0.5844, 0.7652, 0.5738, 0.8527, 0.4755, 0.6893, 0.5042, 0.7184, 0.4794, 0.7536, 0.4507, 0.7223, 0.4794, 0.7536, 0.5042, 0.7184, 0.5394, 0.7407, 0.517, 0.7899, 0.4838, 0.5652, 0.4842, 0.5466, 0.4984, 0.5575, 0.4983, 0.5771, 0.4606, 0.5515, 0.4678, 0.5686, 0.4585, 0.5856, 0.4515, 0.5674, 0.4585, 0.5856, 0.4678, 0.5686, 0.4789, 0.5842, 0.4695, 0.599, 0.4695, 0.599, 0.4789, 0.5842, 0.4928, 0.5941, 0.4838, 0.6108, 0.4727, 0.5508, 0.4838, 0.5652, 0.4789, 0.5842, 0.4678, 0.5686, 0.4838, 0.5652, 0.4983, 0.5771, 0.4928, 0.5941, 0.4789, 0.5842, 0.4922, 0.6552, 0.5202, 0.6796, 0.5042, 0.7184, 0.4755, 0.6893, 0.4755, 0.6893, 0.4543, 0.6579, 0.4716, 0.6318, 0.4922, 0.6552, 0.5202, 0.6796, 0.5549, 0.6997, 0.5394, 0.7407, 0.5042, 0.7184, 0.4184, 0.7495, 0.4507, 0.7223, 0.4794, 0.7536, 0.446, 0.795, 0.4333, 0.9999, 0.4859, 0.8715, 0.4727, 0.5508, 0.4678, 0.5686, 0.4037, 0.5747, 0.4201, 0.5714, 0.4234, 0.589, 0.4061, 0.5939, 0.4859, 0.8715, 0.446, 0.795, 0.4794, 0.7536, 0.517, 0.7899, 0.44, 0.6296, 0.4568, 0.6126, 0.4716, 0.6318, 0.4543, 0.6579, 0.4361, 0.5616, 0.2065, 0.9172, 0.3115, 0.8341, 0.4487, 0.5488, 0.4361, 0.5616, 0.4487, 0.5488, 0.4515, 0.5674, 0.4385, 0.5812, 0.4459, 0.5973, 0.4585, 0.5856, 0.4695, 0.599, 0.4568, 0.6126, 0.2621, 0.5451, 0.289, 0.514, 0.3207, 0.532, 0.2981, 0.5623, 0.4303, 0.6069, 0.4234, 0.589, 0.4385, 0.5812, 0.4459, 0.5973, 0.4543, 0.6579, 0.43, 0.6862, 0.4171, 0.65, 0.44, 0.6296, 0.4515, 0.5674, 0.4585, 0.5856, 0.4459, 0.5973, 0.4385, 0.5812, 0.4379, 0.5428, 0.4361, 0.5616, 0.4201, 0.5714, 0.4225, 0.5517, 0.3965, 0.8651, 0.3762, 0.7801, 0.4184, 0.7495, 0.446, 0.795, 0.383, 0.6319, 0.3837, 0.5996, 0.4061, 0.5939, 0.41, 0.6186, 0.4184, 0.7495, 0.3982, 0.7112, 0.43, 0.6862, 0.4507, 0.7223, 0.3965, 0.8651, 0.446, 0.795, 0.4859, 0.8715, 0.4333, 0.9999, 0.2065, 0.9172, 0.2369, 0.7804, 0.3123, 0.7462, 0.3115, 0.8341, 0.4543, 0.6579, 0.4755, 0.6893, 0.4507, 0.7223, 0.43, 0.6862, 0.4171, 0.65, 0.41, 0.6186, 0.4303, 0.6069, 0.44, 0.6296, 0.4303, 0.6069, 0.4459, 0.5973, 0.4568, 0.6126, 0.44, 0.6296, 0.35, 0.6858, 0.3867, 0.6705, 0.3982, 0.7112, 0.3604, 0.7284, 0.3115, 0.8341, 0.3762, 0.7801, 0.3965, 0.8651, 0.3149, 0.9746, 0.3149, 0.9746, 0.3965, 0.8651, 0.4606, 0.5515, 0.4515, 0.5674, 0.4037, 0.5747, 0.4047, 0.5567, 0.4225, 0.5517, 0.4201, 0.5714, 0.3123, 0.7462, 0.3604, 0.7284, 0.3762, 0.7801, 0.3115, 0.8341, 0.3707, 0.5504, 0.388, 0.5554, 0.3858, 0.5747, 0.3627, 0.5739, 0.3094, 0.6919, 0.3096, 0.6478, 0.3487, 0.6433, 0.35, 0.6858, 0.3604, 0.7284, 0.3982, 0.7112, 0.4184, 0.7495, 0.3762, 0.7801, 0.3867, 0.6705, 0.4171, 0.65, 0.43, 0.6862, 0.3982, 0.7112, 0.383, 0.6319, 0.41, 0.6186, 0.4171, 0.65, 0.3867, 0.6705, 0.4234, 0.589, 0.4303, 0.6069, 0.41, 0.6186, 0.4061, 0.5939, 0.4201, 0.5714, 0.4361, 0.5616, 0.4385, 0.5812, 0.4234, 0.589, 0.3487, 0.6433, 0.383, 0.6319, 0.3867, 0.6705, 0.35, 0.6858, 0.3123, 0.7462, 0.3094, 0.6919, 0.35, 0.6858, 0.3604, 0.7284, 0.3543, 0.6049, 0.3837, 0.5996, 0.383, 0.6319, 0.3487, 0.6433, 0.3837, 0.5996, 0.3858, 0.5747, 0.4037, 0.5747, 0.4061, 0.5939, 0.4116, 0.5384, 0.4287, 0.5339, 0.4225, 0.5517, 0.4047, 0.5567, 0.1155, 0.8315, 0.2369, 0.7804, 0.4379, 0.5428, 0.4225, 0.5517, 0.2689, 0.6424, 0.3096, 0.6478, 0.3094, 0.6919, 0.2587, 0.6957, 0.3707, 0.5504, 0.3627, 0.5739, 0.3331, 0.5708, 0.3486, 0.5432, 0.2369, 0.7804, 0.2587, 0.6957, 0.3094, 0.6919, 0.3123, 0.7462, 0.3185, 0.6064, 0.3543, 0.6049, 0.3487, 0.6433, 0.3096, 0.6478, 0.3933, 0.5383, 0.4116, 0.5384, 0.4047, 0.5567, 0.388, 0.5554, 0.3543, 0.6049, 0.3627, 0.5739, 0.3858, 0.5747, 0.3837, 0.5996, 0.1776, 0.7077, 0.2587, 0.6957, 0.2369, 0.7804, 0.1155, 0.8315, 0.362, 0.5228, 0.3775, 0.5324, 0.3707, 0.5504, 0.3486, 0.5432, 0.008588, 0.5998, 0.1376, 0.6209, 0.4217, 0.5229, 0.4043, 0.5225, 0.3331, 0.5708, 0.3627, 0.5739, 0.3543, 0.6049, 0.3185, 0.6064, 0.2415, 0.5833, 0.2189, 0.6319, 0.1376, 0.6209, 0.1957, 0.5592, 0.3858, 0.5747, 0.388, 0.5554, 0.4047, 0.5567, 0.4037, 0.5747, 0.04798, 0.7233, 0.1776, 0.7077, 0.4287, 0.5339, 0.4116, 0.5384, 0.3207, 0.532, 0.3424, 0.5097, 0.362, 0.5228, 0.3486, 0.5432, 0.3866, 0.5174, 0.4043, 0.5225, 0.3933, 0.5383, 0.3775, 0.5324, 0.2189, 0.6319, 0.1776, 0.7077, 0.04798, 0.7233, 0.1376, 0.6209, 0.3892, 0.4737, 0.4072, 0.471, 0.4192, 0.4845, 0.402, 0.4877, 0.3728, 0.5073, 0.3852, 0.4953, 0.401, 0.5052, 0.3866, 0.5174, 0.2189, 0.6319, 0.2689, 0.6424, 0.2587, 0.6957, 0.1776, 0.7077, 0.2796, 0.5998, 0.3185, 0.6064, 0.3096, 0.6478, 0.2689, 0.6424, 0.3933, 0.5383, 0.4043, 0.5225, 0.4217, 0.5229, 0.4116, 0.5384, 0.3933, 0.5383, 0.388, 0.5554, 0.3707, 0.5504, 0.3775, 0.5324, 0.2621, 0.5451, 0.2981, 0.5623, 0.2796, 0.5998, 0.2415, 0.5833, 0.401, 0.5052, 0.4177, 0.5105, 0.4043, 0.5225, 0.3866, 0.5174, 0.2415, 0.5833, 0.2796, 0.5998, 0.2689, 0.6424, 0.2189, 0.6319, 0.3331, 0.5708, 0.3185, 0.6064, 0.2796, 0.5998, 0.2981, 0.5623, 0.3331, 0.5708, 0.2981, 0.5623, 0.3207, 0.532, 0.3486, 0.5432, 0.362, 0.5228, 0.3728, 0.5073, 0.3866, 0.5174, 0.3775, 0.5324, 0.3181, 0.4911, 0.289, 0.514, 0.2583, 0.4873, 0.2918, 0.4648, 0.008588, 0.5998, 0.1198, 0.5258, 0.1957, 0.5592, 0.1376, 0.6209, 0.1957, 0.5592, 0.2293, 0.5185, 0.2621, 0.5451, 0.2415, 0.5833, 0.3207, 0.532, 0.289, 0.514, 0.3181, 0.4911, 0.3424, 0.5097, 0.3601, 0.4936, 0.3728, 0.5073, 0.362, 0.5228, 0.3424, 0.5097, 0.233, 0.4524, 0.2583, 0.4873, 0.2293, 0.5185, 0.1908, 0.4824, 0.401, 0.5052, 9.629e-05, 0.4694, 0.1198, 0.5258, 0.4177, 0.5105, 0.1198, 0.5258, 0.1908, 0.4824, 0.2293, 0.5185, 0.1957, 0.5592, 0.2293, 0.5185, 0.2583, 0.4873, 0.289, 0.514, 0.2621, 0.5451, 0.1541, 0.3368, 0.2045, 0.4068, 0.1254, 0.4289, 0.0232, 0.3408, 0.3743, 0.4817, 0.3852, 0.4953, 0.3728, 0.5073, 0.3601, 0.4936, 0.3443, 0.4755, 0.3601, 0.4936, 0.3424, 0.5097, 0.3181, 0.4911, 0.402, 0.4877, 0.4168, 0.4974, 0.401, 0.5052, 0.3852, 0.4953, 0.3254, 0.4508, 0.3443, 0.4755, 0.3181, 0.4911, 0.2918, 0.4648, 0.4072, 0.471, 0.07647, 0.223, 0.1541, 0.3368, 0.4192, 0.4845, 0.1254, 0.4289, 0.4168, 0.4974, 0.402, 0.4877, 0.0232, 0.3408, 0.2685, 0.4304, 0.233, 0.4524, 0.2045, 0.4068, 0.2524, 0.3896, 0.2685, 0.4304, 0.2918, 0.4648, 0.2583, 0.4873, 0.233, 0.4524, 0.1908, 0.4824, 0.1198, 0.5258, 9.629e-05, 0.4694, 0.1254, 0.4289, 0.3654, 0.465, 0.3443, 0.4755, 0.3254, 0.4508, 0.3545, 0.4431, 0.3421, 0.4139, 0.372, 0.4146, 0.3773, 0.4388, 0.3545, 0.4431, 0.2863, 0.3344, 0.292, 0.3783, 0.2524, 0.3896, 0.2358, 0.3375, 0.3654, 0.465, 0.3743, 0.4817, 0.3601, 0.4936, 0.3443, 0.4755, 0.3892, 0.4737, 0.402, 0.4877, 0.3852, 0.4953, 0.3743, 0.4817, 0.2685, 0.4304, 0.3063, 0.418, 0.3254, 0.4508, 0.2918, 0.4648, 0.2045, 0.4068, 0.233, 0.4524, 0.1908, 0.4824, 0.1254, 0.4289, 0.3982, 0.4539, 0.3819, 0.4575, 0.3773, 0.4388, 0.3951, 0.4362, 0.2358, 0.3375, 0.1541, 0.3368, 0.07647, 0.223, 0.204, 0.2558, 0.3773, 0.4388, 0.3819, 0.4575, 0.3654, 0.465, 0.3545, 0.4431, 0.3982, 0.4539, 0.4072, 0.471, 0.3892, 0.4737, 0.3819, 0.4575, 0.3819, 0.4575, 0.3892, 0.4737, 0.3743, 0.4817, 0.3654, 0.465, 0.3063, 0.418, 0.2685, 0.4304, 0.2524, 0.3896, 0.292, 0.3783, 0.1541, 0.3368, 0.2358, 0.3375, 0.2524, 0.3896, 0.2045, 0.4068, 0.3063, 0.418, 0.3421, 0.4139, 0.3545, 0.4431, 0.3254, 0.4508, 0.4163, 0.4563, 0.4245, 0.4727, 0.4072, 0.471, 0.3982, 0.4539, 0.292, 0.3783, 0.3315, 0.3768, 0.3421, 0.4139, 0.3063, 0.418, 0.3421, 0.4139, 0.3315, 0.3768, 0.3672, 0.3831, 0.372, 0.4146, 0.3951, 0.4169, 0.3951, 0.4362, 0.3773, 0.4388, 0.372, 0.4146, 0.4117, 0.4373, 0.4163, 0.4563, 0.3982, 0.4539, 0.3951, 0.4362, 0.4163, 0.4563, 0.1564, 0.124, 0.204, 0.2558, 0.4245, 0.4727, 0.204, 0.2558, 0.2828, 0.2794, 0.2863, 0.3344, 0.2358, 0.3375, 0.3958, 0.392, 0.3951, 0.4169, 0.372, 0.4146, 0.3672, 0.3831, 0.3421, 0.2364, 0.3874, 0.261, 0.3719, 0.3022, 0.3324, 0.2905, 0.2717, 0.1915, 0.4326, 0.4629, 0.4286, 0.4447, 0.2575, 0.05078, 0.3719, 0.3022, 0.4068, 0.3223, 0.3987, 0.36, 0.3659, 0.3443, 0.2828, 0.2794, 0.204, 0.2558, 0.1564, 0.124, 0.2717, 0.1915, 0.4593, 0.4336, 0.4481, 0.4179, 0.4575, 0.403, 0.4686, 0.4165, 0.3273, 0.3345, 0.2863, 0.3344, 0.2828, 0.2794, 0.3324, 0.2905, 0.4433, 0.437, 0.3728, 0.008549, 0.3526, 0.1484, 0.4427, 0.4557, 0.3315, 0.3768, 0.3273, 0.3345, 0.3659, 0.3443, 0.3672, 0.3831, 0.4287, 0.425, 0.4433, 0.437, 0.4427, 0.4557, 0.4286, 0.4447, 0.3526, 0.1484, 0.3421, 0.2364, 0.2717, 0.1915, 0.2575, 0.05078, 0.3315, 0.3768, 0.292, 0.3783, 0.2863, 0.3344, 0.3273, 0.3345, 0.4176, 0.4006, 0.3958, 0.392, 0.3987, 0.36, 0.4243, 0.3768])
me_torus.materials.append(mat_bronze_001)
me_torus.use_remesh_preserve_volume = False
me_torus.use_remesh_preserve_attributes = False
me_torus.use_mirror_vertex_groups = False
me_torus.update()
me_plane_004 = bpy.data.meshes.new('Plane.004')
me_plane_004.from_pydata([(-0.02704, -0.0249, -7.275e-08), (0.02483, -0.03157, -7.275e-08), (0.0139, -0.04111, 0.0), (-0.005585, -0.04361, -7.275e-08), (-0.01774, -0.03704, -7.275e-08), (0.03406, -0.009033, -7.275e-08), (0.03468, 7.275e-08, -7.275e-08), (-0.03269, 7.275e-08, -7.275e-08), (-0.03272, -0.0004467, 0.0), (0.03406, 0.001413, -0.008016), (0.03406, -0.05945, -0.08055), (0.02903, 0.004168, -0.02364), (0.007571, 0.007418, -0.04207), (-0.03016, 0.002847, -0.01615), (-0.03016, -0.05119, -0.08055), (-0.03272, -0.06767, -0.08011), (0.03468, -0.06759, -0.08055), (0.02903, -0.04358, -0.08055), (0.01972, 0.006277, -0.0356), (0.007571, -0.02487, -0.08055), (-0.01774, 0.006277, -0.0356), (-0.03269, -0.06759, -0.08055), (0.01972, -0.03144, -0.08055), (-0.005585, -0.02487, -0.08055), (-0.005585, 0.007418, -0.04207), (-0.01774, -0.03144, -0.08055), (0.03406, -0.06916, -0.07165), (-0.02704, -0.07191, -0.05603), (0.02483, -0.07307, -0.04946), (0.0139, -0.07473, -0.04007), (-0.005585, -0.07516, -0.0376), (-0.01774, -0.07402, -0.04407)], [], [(20, 13, 7, 6, 9, 11, 18, 12, 24), (29, 30, 31, 27, 15, 21, 16, 26, 28), (16, 21, 14, 25, 23, 19, 22, 17, 10), (22, 19, 12, 18), (0, 8, 15, 27), (6, 7, 8, 0, 4, 3, 2, 1, 5), (25, 20, 24, 23), (22, 18, 11, 17), (21, 15, 8, 7, 13, 14), (17, 11, 9, 10), (28, 1, 2, 29), (30, 3, 4, 31), (19, 23, 24, 12), (27, 31, 4, 0), (10, 9, 6, 5, 26, 16), (25, 14, 13, 20), (26, 5, 1, 28), (30, 29, 2, 3)])
_uv = me_plane_004.uv_layers.new(name='UVMap')
_uv.uv.foreach_set('vector', [0.6968, 0.1393, 0.7844, 0.3925, 0.7702, 0.5825, 0.01667, 0.4076, 0.04467, 0.3181, 0.1422, 0.1537, 0.2777, 0.04204, 0.4308, 8.856e-05, 0.5779, 0.03424, 0.01533, 0.4116, 0.0153, 0.4116, 0.01529, 0.4116, 0.01529, 0.4116, 0.01529, 0.4116, 0.01529, 0.4116, 0.01539, 0.4116, 0.01537, 0.4116, 0.01535, 0.4116, 0.01539, 0.4116, 0.01529, 0.4116, 0.01529, 0.4116, 0.01529, 0.4115, 0.0153, 0.4115, 0.01531, 0.4115, 0.01535, 0.4115, 0.01537, 0.4115, 0.0154, 0.4116, 0.01535, 0.4115, 0.01531, 0.4115, 0.01532, 0.4113, 0.01537, 0.4113, 0.01521, 0.4116, 0.01519, 0.4116, 0.01529, 0.4116, 0.01529, 0.4116, 0.01667, 0.4076, 0.7702, 0.5825, 0.7694, 0.5875, 0.6423, 0.8463, 0.5067, 0.958, 0.3537, 0.9999, 0.1423, 0.9213, 0.04477, 0.7862, 8.856e-05, 0.5102, 0.01529, 0.4115, 0.01521, 0.4115, 0.01522, 0.4115, 0.0153, 0.4115, 0.01535, 0.4115, 0.01537, 0.4113, 0.01544, 0.4112, 0.01537, 0.4115, 0.01529, 0.4116, 0.01529, 0.4116, 0.01519, 0.4116, 0.01519, 0.4116, 0.0152, 0.4116, 0.01529, 0.4116, 0.01537, 0.4115, 0.01544, 0.4112, 0.01551, 0.4112, 0.0154, 0.4116, 0.01535, 0.4116, 0.0153, 0.4117, 0.01528, 0.4117, 0.01533, 0.4116, 0.0153, 0.4116, 0.01525, 0.4117, 0.01523, 0.4117, 0.01529, 0.4116, 0.01531, 0.4115, 0.0153, 0.4115, 0.01522, 0.4115, 0.01523, 0.4115, 0.01529, 0.4116, 0.01529, 0.4116, 0.01523, 0.4117, 0.01521, 0.4116, 0.0154, 0.4116, 0.01551, 0.4112, 0.01554, 0.4112, 0.01533, 0.4118, 0.01537, 0.4116, 0.01539, 0.4116, 0.01529, 0.4115, 0.01529, 0.4116, 0.0152, 0.4116, 0.01521, 0.4115, 0.01537, 0.4116, 0.01533, 0.4118, 0.0153, 0.4117, 0.01535, 0.4116, 0.0153, 0.4116, 0.01533, 0.4116, 0.01528, 0.4117, 0.01525, 0.4117])
me_plane_004.materials.append(mat_bronze_001)
me_plane_004.use_remesh_preserve_volume = False
me_plane_004.use_remesh_preserve_attributes = False
me_plane_004.use_mirror_vertex_groups = False
me_plane_004.update()
me_plane = bpy.data.meshes.new('Plane')
me_plane.from_pydata([(-0.0447, -0.0192, 1.819e-08), (-0.0435, -0.02477, 3.637e-08), (0.04226, -0.0192, 0.0), (0.03684, -0.03596, 1.819e-08), (0.0163, -0.0598, 1.819e-08), (-0.02664, -0.05382, 3.637e-08), (-0.01015, -0.06348, 1.819e-08), (0.007712, 1.819e-08, -0.06348), (0.007712, -0.3015, -0.365), (-0.01873, 0.0, -0.0598), (0.02421, -1.819e-08, -0.05382), (-0.01873, -0.3033, -0.3631), (-0.03927, 1.819e-08, -0.03596), (0.03684, 0.0, -0.03596), (0.02421, -0.3063, -0.3601), (-0.03927, -0.3153, -0.3512), (0.03684, -0.3153, -0.3512), (-0.0447, 0.0, -0.0192), (0.04226, 0.0, -0.0192), (0.04367, -0.003284, -0.01591), (0.04367, -0.3269, -0.3395), (-0.04699, -0.3332, -0.3332), (-0.04699, -0.009598, -0.009598), (0.04367, -0.01591, -0.003284), (0.04367, -0.3395, -0.3269), (-0.0435, -0.3456, -0.3208), (0.03684, -0.3512, -0.3153), (-0.02664, -0.3601, -0.3063), (0.0163, -0.3631, -0.3033), (-0.01015, -0.365, -0.3015)], [], [(26, 28, 29, 27, 25, 21, 15, 11, 8, 14, 16, 20, 24), (27, 29, 6, 5), (20, 16, 13, 18, 19), (23, 24, 20, 19), (4, 28, 26, 3), (19, 18, 17, 22, 0, 2, 23), (11, 9, 7, 8), (24, 23, 2, 3, 26), (25, 27, 5, 1), (14, 8, 7, 10), (9, 11, 15, 12), (25, 1, 0, 22, 21), (21, 22, 17, 12, 15), (0, 1, 5, 6, 4, 3, 2), (16, 14, 10, 13), (29, 28, 4, 6), (10, 7, 9, 12, 17, 18, 13)])
_uv = me_plane.uv_layers.new(name='UVMap')
_uv.uv.foreach_set('vector', [0.03129, 0.3059, 0.0146, 0.3032, 0.007601, 0.296, 0.01927, 0.2904, 0.03394, 0.2855, 0.0421, 0.2844, 0.05167, 0.2855, 0.05761, 0.2894, 0.05908, 0.2948, 0.05735, 0.2986, 0.05354, 0.3019, 0.04781, 0.3044, 0.04038, 0.3058, 0.01927, 0.2904, 0.007601, 0.296, 0.8967, 0.01824, 0.9236, 0.0519, 0.04781, 0.3044, 0.05354, 0.3019, 0.9417, 0.2648, 0.964, 0.2802, 0.9681, 0.2866, 0.9821, 0.3041, 0.04038, 0.3058, 0.04781, 0.3044, 0.9681, 0.2866, 0.9124, 0.3958, 0.0146, 0.3032, 0.03129, 0.3059, 0.9557, 0.3406, 0.9681, 0.2866, 0.964, 0.2802, 0.9829, 0.135, 0.9905, 0.122, 0.9999, 0.1123, 0.9872, 0.3077, 0.9821, 0.3041, 0.05761, 0.2894, 0.9211, 0.1803, 0.9092, 0.2172, 0.05908, 0.2948, 0.04038, 0.3058, 0.9821, 0.3041, 0.9872, 0.3077, 0.9557, 0.3406, 0.03129, 0.3059, 0.03394, 0.2855, 0.01927, 0.2904, 0.9236, 0.0519, 0.9854, 0.0994, 0.05735, 0.2986, 0.05908, 0.2948, 0.9092, 0.2172, 0.9192, 0.242, 0.9211, 0.1803, 0.05761, 0.2894, 0.05167, 0.2855, 0.9658, 0.1473, 0.03394, 0.2855, 0.9854, 0.0994, 0.9999, 0.1123, 0.9905, 0.122, 0.0421, 0.2844, 0.0421, 0.2844, 0.9905, 0.122, 0.9829, 0.135, 0.9658, 0.1473, 0.05167, 0.2855, 7.452e-05, 0.4919, 0.001617, 0.4847, 0.02336, 0.4472, 0.04465, 0.4347, 0.07876, 0.4395, 0.1053, 0.4702, 0.1123, 0.4919, 0.05354, 0.3019, 0.05735, 0.2986, 0.9192, 0.242, 0.9417, 0.2648, 0.007601, 0.296, 0.0146, 0.3032, 0.9124, 0.3958, 0.8967, 0.01824, 0.9192, 0.2422, 0.9092, 0.217, 0.1388, 0.4331, 0.9627, 0.1471, 0.9829, 0.135, 0.9649, 0.2792, 0.9411, 0.265])
me_plane.materials.append(mat_bronze_001)
me_plane.use_remesh_preserve_volume = False
me_plane.use_remesh_preserve_attributes = False
me_plane.use_mirror_vertex_groups = False
me_plane.update()
me_cube_009 = bpy.data.meshes.new('Cube.009')
me_cube_009.from_pydata([(-0.1412, -0.1416, -0.07747), (-0.1412, 0.1403, -0.07747), (0.1407, 0.1403, -0.07747), (0.1407, -0.1416, -0.07747), (-0.1039, -0.1043, 0.07695), (-0.1039, 0.103, 0.07695), (0.1034, 0.103, 0.07695), (0.1034, -0.1043, 0.07695)], [], [(4, 5, 1, 0), (5, 6, 2, 1), (6, 7, 3, 2), (7, 4, 0, 3), (0, 1, 2, 3), (7, 6, 5, 4)])
_uv = me_cube_009.uv_layers.new(name='UVMap')
_uv.uv.foreach_set('vector', [0.4384, -0.6183, 0.707, -0.6183, 0.7553, -0.3077, 0.3902, -0.3077, 0.4079, 1.089, 0.6764, 1.089, 0.7247, 1.399, 0.3596, 1.399, 0.6703, 1.813, 0.4018, 1.813, 0.3535, 1.502, 0.7186, 1.502, 1.754, 1.754, -0.7034, 1.754, -1.145, -1.088, 2.195, -1.088, -0.04871, -0.238, -0.04871, -0.7891, 0.3164, -0.7891, 0.3164, -0.238, 0.8413, -0.2203, 0.8413, -0.6258, 1.11, -0.6258, 1.11, -0.2203])
me_cube_009.materials.append(mat_material_001)
me_cube_009.use_remesh_preserve_volume = False
me_cube_009.use_remesh_preserve_attributes = False
me_cube_009.use_mirror_vertex_groups = False
me_cube_009.update()
me_cube_003 = bpy.data.meshes.new('Cube.003')
me_cube_003.from_pydata([], [], [])
me_cube_003.use_remesh_preserve_volume = False
me_cube_003.use_remesh_preserve_attributes = False
me_cube_003.use_mirror_vertex_groups = False
me_cube_003.update()
me_cube_001 = bpy.data.meshes.new('Cube.001')
me_cube_001.from_pydata([(-1.0, -1.0, -1.0), (-1.0, 1.0, -1.0), (1.0, 1.0, -1.0), (1.0, -1.0, -1.0), (-1.0, -1.0, 1.0), (-1.0, 1.0, 1.0), (1.0, 1.0, 1.0), (1.0, -1.0, 1.0), (0.8807, 1.0, -1.0), (0.5115, 1.0, -1.0), (0.5047, 1.0, 1.0), (0.8864, 1.0, 1.0), (0.5063, 1.0, 0.5243), (0.8833, 1.0, -0.09286), (0.7599, 1.0, -0.08763), (0.7, 1.0, -0.8408), (0.7588, 1.0, 0.5244), (0.6933, 1.0, 0.5244), (0.6933, 1.0, -0.08763), (0.6312, 1.0, -0.08763), (0.6323, 1.0, 0.5348), (0.382, 1.0, -1.0), (0.3844, 1.0, 1.0), (0.384, 1.0, 0.6525), (0.3823, 1.0, -0.7078), (-0.5013, 1.0, -0.6971), (-0.5005, 1.0, -0.4592), (-0.2478, 1.0, -0.4592), (-0.2478, 1.0, 0.6521), (-0.0605, 1.0, -1.0), (-0.026, 1.0, -1.0), (0.002508, 1.0, -0.7041), (0.002508, 1.0, 0.6451), (0.1277, 1.0, 0.6525), (0.1293, 1.0, -0.3324), (0.256, 1.0, -0.3361), (0.2576, 1.0, 0.6525), (-0.5318, 1.0, -1.0), (-0.5638, 1.0, -1.0), (-0.1218, 1.0, 0.6595), (-0.1218, 1.0, -0.7008), (-0.1218, 1.0, 1.0), (-0.1218, 1.0, -1.0), (-0.02921, 1.0, -0.1487), (-0.0613, 1.0, -0.1487), (-0.5326, 1.0, -0.5261), (-0.5638, 1.0, -0.5261), (-0.8802, 1.0, -1.0), (-0.877, 1.0, 1.0), (-0.8791, 1.0, -0.305), (-1.0, 1.0, -0.3162), (-0.9092, 1.0, -0.3078), (-0.9407, 1.0, -0.3107), (-0.6251, 1.0, 0.9066), (0.6933, 0.7666, 0.5244), (0.6933, 0.7666, -0.08763), (0.6312, 0.7666, -0.08763), (-0.5032, 1.0, 1.0), (-0.878, 1.0, 0.416), (-0.9404, 1.0, -0.8886), (-0.9099, 1.0, -0.8886), (-0.5938, 1.0, 0.6613), (-0.7767, 1.0, 0.2822), (-0.7527, 1.0, 0.03691), (-0.6275, 1.0, 0.2896), (-0.5962, 1.0, 0.04434), (-0.7214, 1.0, -0.2084), (-0.7093, 1.0, -0.3348), (-0.5353, 1.0, 0.04062), (0.5063, 0.7666, 0.5243), (0.8833, 0.7666, -0.09286), (0.7599, 0.7666, -0.08763), (0.7, 0.7666, -0.8408), (0.7588, 0.7666, 0.5244), (-0.5, 1.0, -0.2084), (-0.7519, 1.0, -0.7102), (0.6323, 0.7666, 0.5348), (0.384, 0.7666, 0.6525), (0.3823, 0.7666, -0.7078), (-0.5013, 0.7666, -0.6971), (-0.5005, 0.7666, -0.4592), (-0.2478, 0.7666, -0.4592), (-0.2478, 0.7666, 0.6521), (-0.0605, 0.7666, -1.0), (-0.026, 0.7666, -1.0), (0.002508, 0.7666, -0.7041), (0.002508, 0.7666, 0.6451), (0.1277, 0.7666, 0.6525), (0.1293, 0.7666, -0.3324), (0.256, 0.7666, -0.3361), (0.2576, 0.7666, 0.6525), (-0.5318, 0.7666, -1.0), (-0.5638, 0.7666, -1.0), (-0.1218, 0.7666, 0.6595), (-0.1218, 0.7666, -0.7008), (-0.02921, 0.7666, -0.1487), (-0.0613, 0.7666, -0.1487), (-0.5326, 0.7666, -0.5261), (-0.5638, 0.7666, -0.5261), (-0.9092, 0.7666, -0.3078), (-0.9407, 0.7666, -0.3107), (-0.6251, 0.7666, 0.9066), (-0.878, 0.7666, 0.416), (-0.9404, 0.7666, -0.8886), (-0.9099, 0.7666, -0.8886), (-0.5938, 0.7666, 0.6613), (-0.7767, 0.7666, 0.2822), (-0.7527, 0.7666, 0.03691), (-0.6275, 0.7666, 0.2896), (-0.5962, 0.7666, 0.04434), (-0.7214, 0.7666, -0.2084), (-0.7093, 0.7666, -0.3348), (-0.5353, 0.7666, 0.04062), (-0.5, 0.7666, -0.2084), (-0.7519, 0.7666, -0.7102)], [], [(4, 5, 50, 1, 0), (12, 15, 13, 8, 9), (6, 7, 3, 2), (7, 4, 0, 3), (0, 1, 47, 38, 37, 42, 29, 30, 21, 9, 8, 2, 3), (7, 6, 11, 10, 22, 41, 57, 48, 5, 4), (8, 13, 11, 6, 2), (22, 10, 12, 9, 21, 24, 23), (66, 67, 111, 110), (10, 11, 13, 14, 16, 17, 18, 19, 20, 12), (16, 14, 71, 73), (41, 22, 23, 36, 35, 34, 33, 32, 31, 24, 21, 30, 43, 44, 29, 42, 40, 39), (32, 33, 87, 86), (46, 45, 97, 98), (51, 60, 104, 99), (26, 27, 81, 80), (57, 41, 39, 28, 27, 26, 25, 40, 42, 37, 45, 46, 38, 47, 49, 58, 75, 74), (5, 48, 58, 49, 51, 52, 50), (69, 76, 56, 55, 54, 73, 71, 70, 72), (50, 52, 59, 60, 51, 49, 47, 1), (44, 43, 95, 96), (48, 57, 74, 68, 67, 66, 65, 64, 63, 62, 61, 53, 58), (83, 96, 95, 84), (78, 85, 86, 87, 88, 89, 90, 77), (92, 98, 97, 91), (94, 79, 80, 81, 82, 93), (100, 99, 104, 103), (102, 101, 105, 106, 107, 108, 109, 110, 111, 112, 113, 114), (37, 38, 92, 91), (12, 20, 76, 69), (61, 62, 106, 105), (23, 24, 78, 77), (74, 75, 114, 113), (53, 61, 105, 101), (27, 28, 82, 81), (14, 13, 70, 71), (63, 64, 108, 107), (34, 35, 89, 88), (18, 17, 54, 55), (68, 74, 113, 112), (43, 30, 84, 95), (40, 25, 79, 94), (60, 59, 103, 104), (45, 37, 91, 97), (31, 32, 86, 85), (15, 12, 69, 72), (65, 66, 110, 109), (36, 23, 77, 90), (20, 19, 56, 76), (52, 51, 99, 100), (29, 44, 96, 83), (30, 29, 83, 84), (62, 63, 107, 106), (38, 46, 98, 92), (33, 34, 88, 87), (17, 16, 73, 54), (67, 68, 112, 111), (39, 40, 94, 93), (58, 53, 101, 102), (25, 26, 80, 79), (75, 58, 102, 114), (59, 52, 100, 103), (28, 39, 93, 82), (24, 31, 85, 78), (13, 15, 72, 70), (64, 65, 109, 108), (35, 36, 90, 89), (19, 18, 55, 56)])
_uv = me_cube_001.uv_layers.new(name='UVMap')
_uv.uv.foreach_set('vector', [0.0002075, 0.0002076, 0.3331, 0.0002075, 0.3331, 0.2366, 0.3331, 0.3595, 0.0002075, 0.3595, 0.7461, 0.0889, 0.9733, 0.05409, 0.8488, 0.02118, 0.9998, 0.02164, 0.9998, 0.08796, 0.9998, 0.7192, 0.6669, 0.7192, 0.6669, 0.3599, 0.9998, 0.3599, 0.6665, 0.7192, 0.3335, 0.7192, 0.3335, 0.3599, 0.6665, 0.3599, 0.0002076, 0.7192, 0.0002076, 0.3599, 0.02014, 0.3599, 0.07281, 0.3599, 0.07815, 0.3599, 0.1464, 0.3599, 0.1566, 0.3599, 0.1623, 0.3599, 0.2303, 0.3599, 0.2518, 0.3599, 0.3133, 0.3599, 0.3331, 0.3599, 0.3331, 0.7192, 0.6665, 0.0002075, 0.6665, 0.3595, 0.6475, 0.3595, 0.584, 0.3595, 0.564, 0.3595, 0.4797, 0.3595, 0.4162, 0.3595, 0.354, 0.3595, 0.3335, 0.3595, 0.3335, 0.0002076, 0.9998, 0.02164, 0.8488, 0.02118, 0.6669, 0.02062, 0.6669, 0.0002075, 0.9998, 0.0002075, 0.6669, 0.1108, 0.6669, 0.08919, 0.7461, 0.0889, 0.9998, 0.08796, 0.9998, 0.1112, 0.9512, 0.1112, 0.7247, 0.1109, 0.868, 0.3094, 0.8891, 0.3073, 0.8891, 0.3073, 0.868, 0.3094, 0.6669, 0.08919, 0.6669, 0.02062, 0.8488, 0.02118, 0.8479, 0.04334, 0.7461, 0.04355, 0.7461, 0.05531, 0.8479, 0.05531, 0.8479, 0.06646, 0.7443, 0.06626, 0.7461, 0.0889, 0.7461, 0.04355, 0.8479, 0.04334, 0.8479, 0.04334, 0.7461, 0.04355, 0.6669, 0.2017, 0.6669, 0.1108, 0.7247, 0.1109, 0.7247, 0.1336, 0.8893, 0.1339, 0.8887, 0.1566, 0.7247, 0.1569, 0.726, 0.1794, 0.9505, 0.1794, 0.9512, 0.1112, 0.9998, 0.1112, 0.9998, 0.1845, 0.8581, 0.1851, 0.8581, 0.1909, 0.9998, 0.1907, 0.9998, 0.2017, 0.95, 0.2017, 0.7235, 0.2017, 0.726, 0.1794, 0.7247, 0.1569, 0.7247, 0.1569, 0.726, 0.1794, 0.9209, 0.2811, 0.9209, 0.2755, 0.9209, 0.2755, 0.9209, 0.2811, 0.8846, 0.3432, 0.9812, 0.3433, 0.9812, 0.3433, 0.8846, 0.3432, 0.9098, 0.2698, 0.9098, 0.2244, 0.9098, 0.2244, 0.9098, 0.2698, 0.6669, 0.2702, 0.6669, 0.2017, 0.7235, 0.2017, 0.7248, 0.2244, 0.9098, 0.2244, 0.9098, 0.2698, 0.9494, 0.2699, 0.95, 0.2017, 0.9998, 0.2017, 0.9998, 0.2754, 0.9209, 0.2755, 0.9209, 0.2811, 0.9998, 0.2811, 0.9998, 0.338, 0.8841, 0.3378, 0.7641, 0.3376, 0.9515, 0.3149, 0.868, 0.2697, 0.6669, 0.3595, 0.6669, 0.3374, 0.7641, 0.3376, 0.8841, 0.3378, 0.8846, 0.3432, 0.8851, 0.3488, 0.886, 0.3595, 0.7461, 0.0889, 0.7443, 0.06626, 0.8479, 0.06646, 0.8479, 0.05531, 0.7461, 0.05531, 0.7461, 0.04355, 0.8479, 0.04334, 0.8488, 0.02118, 0.9733, 0.05409, 0.886, 0.3595, 0.8851, 0.3488, 0.9812, 0.3488, 0.9812, 0.3433, 0.8846, 0.3432, 0.8841, 0.3378, 0.9998, 0.338, 0.9998, 0.3595, 0.8581, 0.1909, 0.8581, 0.1851, 0.8581, 0.1851, 0.8581, 0.1909, 0.6669, 0.3374, 0.6669, 0.2702, 0.868, 0.2697, 0.8266, 0.276, 0.8891, 0.3073, 0.868, 0.3094, 0.826, 0.287, 0.7851, 0.2926, 0.8272, 0.3151, 0.7864, 0.3194, 0.7233, 0.2865, 0.6824, 0.2921, 0.7641, 0.3376, 0.9998, 0.1907, 0.8581, 0.1909, 0.8581, 0.1851, 0.9998, 0.1845, 0.9512, 0.1112, 0.9505, 0.1794, 0.726, 0.1794, 0.7247, 0.1569, 0.8887, 0.1566, 0.8893, 0.1339, 0.7247, 0.1336, 0.7247, 0.1109, 0.9998, 0.2811, 0.9209, 0.2811, 0.9209, 0.2755, 0.9998, 0.2754, 0.95, 0.2017, 0.9494, 0.2699, 0.9098, 0.2698, 0.9098, 0.2244, 0.7248, 0.2244, 0.7235, 0.2017, 0.8851, 0.3488, 0.8846, 0.3432, 0.9812, 0.3433, 0.9812, 0.3488, 0.7641, 0.3376, 0.6824, 0.2921, 0.7233, 0.2865, 0.7864, 0.3194, 0.8272, 0.3151, 0.7851, 0.2926, 0.826, 0.287, 0.868, 0.3094, 0.8891, 0.3073, 0.8266, 0.276, 0.868, 0.2697, 0.9515, 0.3149, 0.07815, 0.3599, 0.07281, 0.3599, 0.07281, 0.3599, 0.07815, 0.3599, 0.7461, 0.0889, 0.7443, 0.06626, 0.7443, 0.06626, 0.7461, 0.0889, 0.7233, 0.2865, 0.7864, 0.3194, 0.7864, 0.3194, 0.7233, 0.2865, 0.7247, 0.1109, 0.9512, 0.1112, 0.9512, 0.1112, 0.7247, 0.1109, 0.868, 0.2697, 0.9515, 0.3149, 0.9515, 0.3149, 0.868, 0.2697, 0.6824, 0.2921, 0.7233, 0.2865, 0.7233, 0.2865, 0.6824, 0.2921, 0.9098, 0.2244, 0.7248, 0.2244, 0.7248, 0.2244, 0.9098, 0.2244, 0.8479, 0.04334, 0.8488, 0.02118, 0.8488, 0.02118, 0.8479, 0.04334, 0.8272, 0.3151, 0.7851, 0.2926, 0.7851, 0.2926, 0.8272, 0.3151, 0.8887, 0.1566, 0.8893, 0.1339, 0.8893, 0.1339, 0.8887, 0.1566, 0.8479, 0.05531, 0.7461, 0.05531, 0.7461, 0.05531, 0.8479, 0.05531, 0.8266, 0.276, 0.868, 0.2697, 0.868, 0.2697, 0.8266, 0.276, 0.8581, 0.1851, 0.9998, 0.1845, 0.9998, 0.1845, 0.8581, 0.1851, 0.95, 0.2017, 0.9494, 0.2699, 0.9494, 0.2699, 0.95, 0.2017, 0.9812, 0.3433, 0.9812, 0.3488, 0.9812, 0.3488, 0.9812, 0.3433, 0.9209, 0.2755, 0.9998, 0.2754, 0.9998, 0.2754, 0.9209, 0.2755, 0.9505, 0.1794, 0.726, 0.1794, 0.726, 0.1794, 0.9505, 0.1794, 0.9733, 0.05409, 0.7461, 0.0889, 0.7461, 0.0889, 0.9733, 0.05409, 0.826, 0.287, 0.868, 0.3094, 0.868, 0.3094, 0.826, 0.287, 0.7247, 0.1336, 0.7247, 0.1109, 0.7247, 0.1109, 0.7247, 0.1336, 0.7443, 0.06626, 0.8479, 0.06646, 0.8479, 0.06646, 0.7443, 0.06626, 0.8851, 0.3488, 0.8846, 0.3432, 0.8846, 0.3432, 0.8851, 0.3488, 0.9998, 0.1907, 0.8581, 0.1909, 0.8581, 0.1909, 0.9998, 0.1907, 0.1623, 0.3599, 0.1566, 0.3599, 0.1566, 0.3599, 0.1623, 0.3599, 0.7864, 0.3194, 0.8272, 0.3151, 0.8272, 0.3151, 0.7864, 0.3194, 0.9998, 0.2811, 0.9209, 0.2811, 0.9209, 0.2811, 0.9998, 0.2811, 0.7247, 0.1569, 0.8887, 0.1566, 0.8887, 0.1566, 0.7247, 0.1569, 0.7461, 0.05531, 0.7461, 0.04355, 0.7461, 0.04355, 0.7461, 0.05531, 0.8891, 0.3073, 0.8266, 0.276, 0.8266, 0.276, 0.8891, 0.3073, 0.7235, 0.2017, 0.95, 0.2017, 0.95, 0.2017, 0.7235, 0.2017, 0.7641, 0.3376, 0.6824, 0.2921, 0.6824, 0.2921, 0.7641, 0.3376, 0.9494, 0.2699, 0.9098, 0.2698, 0.9098, 0.2698, 0.9494, 0.2699, 0.9515, 0.3149, 0.7641, 0.3376, 0.7641, 0.3376, 0.9515, 0.3149, 0.9812, 0.3488, 0.8851, 0.3488, 0.8851, 0.3488, 0.9812, 0.3488, 0.7248, 0.2244, 0.7235, 0.2017, 0.7235, 0.2017, 0.7248, 0.2244, 0.9512, 0.1112, 0.9505, 0.1794, 0.9505, 0.1794, 0.9512, 0.1112, 0.8488, 0.02118, 0.9733, 0.05409, 0.9733, 0.05409, 0.8488, 0.02118, 0.7851, 0.2926, 0.826, 0.287, 0.826, 0.287, 0.7851, 0.2926, 0.8893, 0.1339, 0.7247, 0.1336, 0.7247, 0.1336, 0.8893, 0.1339, 0.8479, 0.06646, 0.8479, 0.05531, 0.8479, 0.05531, 0.8479, 0.06646])
me_cube_001.materials.append(mat_bronze_001)
me_cube_001.use_remesh_preserve_volume = False
me_cube_001.use_remesh_preserve_attributes = False
me_cube_001.use_mirror_vertex_groups = False
me_cube_001.update()
me_cube_005 = bpy.data.meshes.new('Cube.005')
me_cube_005.from_pydata([(-6.203, -1.0, -5.627), (-6.203, 1.0, -5.627), (-4.203, 1.0, -5.627), (-4.203, -1.0, -5.627), (-8.737, -1.0, 1.0), (-8.737, 1.0, 1.0), (-6.737, 1.0, 1.0), (-6.737, -1.0, 1.0), (6.203, -1.0, -5.627), (6.203, 1.0, -5.627), (4.203, 1.0, -5.627), (4.203, -1.0, -5.627), (8.737, -1.0, 1.0), (8.737, 1.0, 1.0), (6.737, 1.0, 1.0), (6.737, -1.0, 1.0)], [], [(4, 5, 1, 0), (5, 6, 2, 1), (6, 7, 3, 2), (7, 4, 0, 3), (0, 1, 2, 3), (7, 6, 5, 4), (12, 8, 9, 13), (13, 9, 10, 14), (14, 10, 11, 15), (15, 11, 8, 12), (8, 11, 10, 9), (15, 12, 13, 14)])
_uv = me_cube_005.uv_layers.new(name='UVMap')
_uv.uv.foreach_set('vector', [0.589, 0.785, 0.384, 0.785, 0.384, 0.0002042, 0.589, 0.0002042, 0.3836, 0.864, 0.1921, 0.785, 0.1921, 0.0002042, 0.3836, 0.07919, 0.7944, 0.785, 0.5894, 0.785, 0.5894, 0.0002042, 0.7944, 0.0002042, 0.1917, 0.785, 0.0002042, 0.864, 0.0002044, 0.07919, 0.1917, 0.0002042, 0.7948, 0.2214, 0.7948, 0.0002042, 0.9998, 0.0002042, 0.9998, 0.2214, 0.9998, 0.2218, 0.9998, 0.4431, 0.7948, 0.4431, 0.7948, 0.2218, 0.589, 0.785, 0.589, 0.0002042, 0.384, 0.0002042, 0.384, 0.785, 0.3836, 0.864, 0.3836, 0.07919, 0.1921, 0.0002042, 0.1921, 0.785, 0.7944, 0.785, 0.7944, 0.0002042, 0.5894, 0.0002042, 0.5894, 0.785, 0.1917, 0.785, 0.1917, 0.0002042, 0.0002044, 0.07919, 0.0002042, 0.864, 0.7948, 0.2214, 0.9998, 0.2214, 0.9998, 0.0002042, 0.7948, 0.0002042, 0.9998, 0.2218, 0.7948, 0.2218, 0.7948, 0.4431, 0.9998, 0.4431])
me_cube_005.materials.append(mat_bronze_001)
me_cube_005.use_remesh_preserve_volume = False
me_cube_005.use_remesh_preserve_attributes = False
me_cube_005.use_mirror_vertex_groups = False
me_cube_005.update()

# ---- objects
ob_cylinder_003 = bpy.data.objects.new('Cylinder.003', me_cylinder_003)
ob_cylinder_002 = bpy.data.objects.new('Cylinder.002', me_cylinder_002)
ob_cube_005 = bpy.data.objects.new('Cube.005', me_cube_004)
ob_cube_001 = bpy.data.objects.new('Cube.001', me_cube)
ob_cylinder = bpy.data.objects.new('Cylinder', me_cylinder)
ob_torus = bpy.data.objects.new('Torus', me_torus)
ob_plane_002 = bpy.data.objects.new('Plane.002', me_plane_004)
ob_plane = bpy.data.objects.new('Plane', me_plane)
ob_cube = bpy.data.objects.new('Cube', me_cube_009)
ob_lamp = bpy.data.objects.new('Lamp', light_lamp)
ob_camera = bpy.data.objects.new('Camera', cam_camera)
ob_cube_002 = bpy.data.objects.new('Cube.002', me_cube_003)
ob_cube_004 = bpy.data.objects.new('Cube.004', me_cube_001)
ob_cube_006 = bpy.data.objects.new('Cube.006', me_cube_005)

# ---- transforms, parenting, visibility, modifiers, constraints
ob_cylinder_003.location = (0.005959, 0.01247, 0.2851)
ob_cylinder_003.scale = (0.2866, 0.2866, 0.02661)
ob_cylinder_003.lineart.crease_threshold = 0.0
ob_cylinder_002.location = (-0.001594, 0.002954, 0.1819)
ob_cylinder_002.scale = (0.2297, 0.2297, 0.08357)
ob_cylinder_002.lineart.crease_threshold = 0.0
ob_cube_005.location = (0.003151, 0.001034, 0.8351)
ob_cube_005.scale = (0.01896, 0.03936, 0.04075)
ob_cube_005.lineart.crease_threshold = 0.0
_m = ob_cube_005.modifiers.new('Mirror', 'MIRROR')
ob_cube_001.location = (0.002459, 0.002287, 0.8249)
ob_cube_001.scale = (-0.2698, -0.04284, -0.04375)
ob_cube_001.lineart.crease_threshold = 0.0
ob_cylinder.location = (0.0, 0.0, 0.0)
ob_cylinder.lineart.crease_threshold = 0.0
ob_torus.location = (0.002468, 0.002656, 1.41)
ob_torus.rotation_euler = (1.571, -0.0, 0.0)
ob_torus.lineart.crease_threshold = 0.0
ob_plane_002.location = (0.001416, 0.002656, 1.337)
ob_plane_002.rotation_euler = (0.6981, -0.0, 0.0)
ob_plane_002.lineart.crease_threshold = 0.0
ob_plane.location = (0.001546, 0.002384, 0.7957)
ob_plane.rotation_euler = (0.7854, -0.0, 0.0)
ob_plane.lineart.crease_threshold = 0.0
ob_cube.location = (0.001797, 0.003786, 0.3701)
ob_cube.lineart.crease_threshold = 0.0
ob_lamp.location = (4.076, -2.118, 5.904)
ob_lamp.rotation_euler = (0.6503, 0.05522, 1.866)
ob_lamp.lock_rotations_4d = False
ob_lamp.empty_display_type = 'ARROWS'
ob_lamp.color = (0.0, 0.0, 0.0, 0.0)
ob_lamp.lineart.crease_threshold = 0.0
ob_camera.location = (3.665, -3.435, 2.926)
ob_camera.rotation_euler = (1.109, 0.01082, 0.8149)
ob_camera.lock_rotations_4d = False
ob_camera.empty_display_type = 'ARROWS'
ob_camera.color = (0.0, 0.0, 0.0, 0.0)
ob_camera.display_type = 'WIRE'
ob_camera.lineart.crease_threshold = 0.0
ob_cube_002.location = (0.0244, 0.001081, 3.436)
ob_cube_002.lineart.crease_threshold = 0.0
ob_cube_004.location = (0.002459, 0.002287, 1.2)
ob_cube_004.scale = (-0.2027, -0.04284, -0.04375)
ob_cube_004.lineart.crease_threshold = 0.0
ob_cube_006.location = (-0.001568, 0.002287, 0.9119)
ob_cube_006.scale = (-0.02563, -0.04284, -0.04375)
ob_cube_006.lineart.crease_threshold = 0.0

# ---- collection membership
col_collection_1.objects.link(ob_cylinder_003)
col_collection_1.objects.link(ob_cylinder_002)
col_collection_1.objects.link(ob_cube_005)
col_collection_1.objects.link(ob_cube_001)
col_collection_1.objects.link(ob_cylinder)
col_collection_1.objects.link(ob_torus)
col_collection_1.objects.link(ob_plane_002)
col_collection_1.objects.link(ob_plane)
col_collection_1.objects.link(ob_cube)
col_collection_1.objects.link(ob_lamp)
col_collection_1.objects.link(ob_camera)
col_collection_1.objects.link(ob_cube_002)
col_collection_1.objects.link(ob_cube_004)
col_collection_1.objects.link(ob_cube_006)

# ---- scene / render settings (as saved in the file)
scene.camera = ob_camera
scene.frame_start = 1; scene.frame_end = 250; scene.frame_set(67)
scene.render.engine = 'BLENDER_EEVEE_NEXT'
scene.render.image_settings.color_mode = 'RGB'
scene.render.image_settings.compression = 90
scene.render.resolution_percentage = 50
scene.render.dither_intensity = 0.0
scene.cycles.use_denoising = False
scene.cycles.samples = 10
scene.cycles.sampling_pattern = 'TABULATED_SOBOL'
scene.cycles.light_sampling_threshold = 0.0
scene.cycles.use_adaptive_sampling = False
scene.cycles.use_light_tree = False
scene.cycles.blur_glossy = 0.0
scene.cycles.volume_bounces = 1
scene.cycles.pixel_filter_type = 'GAUSSIAN'
scene.cycles.sample_clamp_indirect = 0.0
scene.view_settings.view_transform = 'Standard'
bpy.context.view_layer.update()
